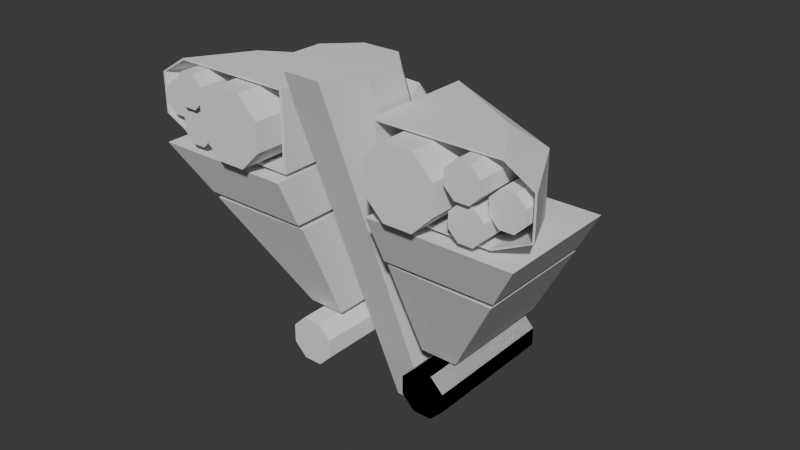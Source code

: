 # Source: Duo_Missile_Bomber.blend  (saved by Blender 4.5.90; exported with 4.5.12 LTS)
import bpy
from mathutils import Matrix  # noqa: F401  (used for matrix-valued properties, if any)

bpy.ops.wm.read_factory_settings(use_empty=True)
scene = bpy.context.scene
scene.name = 'Scene'

# ---- collections
col_collection = bpy.data.collections.new('Collection'); scene.collection.children.link(col_collection)
col_engine_rutter_r = bpy.data.collections.new('Engine_Rutter_R'); col_collection.children.link(col_engine_rutter_r)
col_engine_rutter_l = bpy.data.collections.new('Engine_Rutter_L'); col_collection.children.link(col_engine_rutter_l)

# ---- world
world_world = bpy.data.worlds.new('World'); scene.world = world_world
world_world.use_nodes = True; world_world.node_tree.nodes.clear()
_N = world_world.node_tree.nodes; _L = world_world.node_tree.links
n0 = _N.new('ShaderNodeOutputWorld'); n0.name = 'World Output'; n0.location = (200, 100)
n1 = _N.new('ShaderNodeBackground'); n1.name = 'Background'; n1.location = (-200, 100)
n1.inputs[0].default_value = (0.05088, 0.05088, 0.05088, 1.0)
_L.new(n1.outputs[0], n0.inputs[0])
n0.is_active_output = True
world_world.color = (0.05088, 0.05088, 0.05088)
world_world.sun_shadow_jitter_overblur = 0.0

# ---- meshes
me_icosphere = bpy.data.meshes.new('Icosphere')
me_icosphere.from_pydata([(-9.21e-09, -0.7, -1.088e-07), (-0.5955, -0.3131, -0.1935), (-3.296e-06, -0.3131, -0.6261), (0.5955, -0.3131, -0.1935), (0.368, -0.3131, 0.5065), (-0.368, -0.3131, 0.5065), (-0.368, 0.3131, -0.5065), (0.368, 0.3131, -0.5065), (0.5955, 0.3131, 0.1935), (3.295e-06, 0.3131, 0.6261), (-0.5955, 0.3131, 0.1935), (1.549e-10, 0.7, 1.081e-07), (-1.942e-06, -0.5955, -0.368), (-0.35, -0.5955, -0.1137), (-0.35, -0.368, -0.4817), (-0.5663, -0.368, 0.184), (-0.2163, -0.5955, 0.2977), (0.35, -0.5955, -0.1137), (0.35, -0.368, -0.4817), (0.2163, -0.5955, 0.2977), (0.5663, -0.368, 0.184), (-3.177e-06, -0.368, 0.5955), (-0.7, 5.96e-08, 3.403e-06), (-0.5663, 0.0, 0.4114), (-0.2163, 1.788e-07, -0.6657), (-0.5663, 1.192e-07, -0.4114), (0.5663, 1.192e-07, -0.4114), (0.2163, 1.788e-07, -0.6657), (0.5663, 0.0, 0.4114), (0.7, 5.96e-08, -3.392e-06), (-0.2163, -5.96e-08, 0.6657), (0.2163, -5.96e-08, 0.6657), (-0.5663, 0.368, -0.184), (3.176e-06, 0.368, -0.5955), (0.5663, 0.368, -0.184), (0.35, 0.368, 0.4817), (-0.35, 0.368, 0.4817), (-0.2163, 0.5955, -0.2977), (-0.35, 0.5955, 0.1137), (0.2163, 0.5955, -0.2977), (0.35, 0.5955, 0.1137), (1.941e-06, 0.5955, 0.368)], [], [(0, 13, 12), (1, 13, 15), (0, 12, 17), (0, 17, 19), (0, 19, 16), (1, 15, 22), (2, 14, 24), (3, 18, 26), (4, 20, 28), (5, 21, 30), (1, 22, 25), (2, 24, 27), (3, 26, 29), (4, 28, 31), (5, 30, 23), (6, 32, 37), (7, 33, 39), (8, 34, 40), (9, 35, 41), (10, 36, 38), (38, 41, 11), (38, 36, 41), (36, 9, 41), (41, 40, 11), (41, 35, 40), (35, 8, 40), (40, 39, 11), (40, 34, 39), (34, 7, 39), (39, 37, 11), (39, 33, 37), (33, 6, 37), (37, 38, 11), (37, 32, 38), (32, 10, 38), (23, 36, 10), (23, 30, 36), (30, 9, 36), (31, 35, 9), (31, 28, 35), (28, 8, 35), (29, 34, 8), (29, 26, 34), (26, 7, 34), (27, 33, 7), (27, 24, 33), (24, 6, 33), (25, 32, 6), (25, 22, 32), (22, 10, 32), (30, 31, 9), (30, 21, 31), (21, 4, 31), (28, 29, 8), (28, 20, 29), (20, 3, 29), (26, 27, 7), (26, 18, 27), (18, 2, 27), (24, 25, 6), (24, 14, 25), (14, 1, 25), (22, 23, 10), (22, 15, 23), (15, 5, 23), (16, 21, 5), (16, 19, 21), (19, 4, 21), (19, 20, 4), (19, 17, 20), (17, 3, 20), (17, 18, 3), (17, 12, 18), (12, 2, 18), (15, 16, 5), (15, 13, 16), (13, 0, 16), (12, 14, 2), (12, 13, 14), (13, 1, 14)])
_uv = me_icosphere.uv_layers.new(name='UVMap')
_uv.uv.foreach_set('vector', [0.1818, 0.0, 0.2273, 0.07873, 0.1364, 0.07873, 0.2727, 0.1575, 0.3182, 0.07873, 0.3636, 0.1575, 0.9091, 0.0, 0.9545, 0.07873, 0.8636, 0.07873, 0.7273, 0.0, 0.7727, 0.07873, 0.6818, 0.07873, 0.5455, 0.0, 0.5909, 0.07873, 0.5, 0.07873, 0.2727, 0.1575, 0.3636, 0.1575, 0.3182, 0.2362, 0.09091, 0.1575, 0.1818, 0.1575, 0.1364, 0.2362, 0.8182, 0.1575, 0.9091, 0.1575, 0.8636, 0.2362, 0.6364, 0.1575, 0.7273, 0.1575, 0.6818, 0.2362, 0.4545, 0.1575, 0.5455, 0.1575, 0.5, 0.2362, 0.2727, 0.1575, 0.3182, 0.2362, 0.2273, 0.2362, 0.09091, 0.1575, 0.1364, 0.2362, 0.04546, 0.2362, 0.8182, 0.1575, 0.8636, 0.2362, 0.7727, 0.2362, 0.6364, 0.1575, 0.6818, 0.2362, 0.5909, 0.2362, 0.4545, 0.1575, 0.5, 0.2362, 0.4091, 0.2362, 0.1818, 0.3149, 0.2727, 0.3149, 0.2273, 0.3937, 0.0, 0.3149, 0.09091, 0.3149, 0.04546, 0.3937, 0.7273, 0.3149, 0.8182, 0.3149, 0.7727, 0.3937, 0.5455, 0.3149, 0.6364, 0.3149, 0.5909, 0.3937, 0.3636, 0.3149, 0.4545, 0.3149, 0.4091, 0.3937, 0.4091, 0.3937, 0.5, 0.3937, 0.4545, 0.4724, 0.4091, 0.3937, 0.4545, 0.3149, 0.5, 0.3937, 0.4545, 0.3149, 0.5455, 0.3149, 0.5, 0.3937, 0.5909, 0.3937, 0.6818, 0.3937, 0.6364, 0.4724, 0.5909, 0.3937, 0.6364, 0.3149, 0.6818, 0.3937, 0.6364, 0.3149, 0.7273, 0.3149, 0.6818, 0.3937, 0.7727, 0.3937, 0.8636, 0.3937, 0.8182, 0.4724, 0.7727, 0.3937, 0.8182, 0.3149, 0.8636, 0.3937, 0.8182, 0.3149, 0.9091, 0.3149, 0.8636, 0.3937, 0.04546, 0.3937, 0.1364, 0.3937, 0.09091, 0.4724, 0.04546, 0.3937, 0.09091, 0.3149, 0.1364, 0.3937, 0.09091, 0.3149, 0.1818, 0.3149, 0.1364, 0.3937, 0.2273, 0.3937, 0.3182, 0.3937, 0.2727, 0.4724, 0.2273, 0.3937, 0.2727, 0.3149, 0.3182, 0.3937, 0.2727, 0.3149, 0.3636, 0.3149, 0.3182, 0.3937, 0.4091, 0.2362, 0.4545, 0.3149, 0.3636, 0.3149, 0.4091, 0.2362, 0.5, 0.2362, 0.4545, 0.3149, 0.5, 0.2362, 0.5455, 0.3149, 0.4545, 0.3149, 0.5909, 0.2362, 0.6364, 0.3149, 0.5455, 0.3149, 0.5909, 0.2362, 0.6818, 0.2362, 0.6364, 0.3149, 0.6818, 0.2362, 0.7273, 0.3149, 0.6364, 0.3149, 0.7727, 0.2362, 0.8182, 0.3149, 0.7273, 0.3149, 0.7727, 0.2362, 0.8636, 0.2362, 0.8182, 0.3149, 0.8636, 0.2362, 0.9091, 0.3149, 0.8182, 0.3149, 0.04546, 0.2362, 0.09091, 0.3149, 0.0, 0.3149, 0.04546, 0.2362, 0.1364, 0.2362, 0.09091, 0.3149, 0.1364, 0.2362, 0.1818, 0.3149, 0.09091, 0.3149, 0.2273, 0.2362, 0.2727, 0.3149, 0.1818, 0.3149, 0.2273, 0.2362, 0.3182, 0.2362, 0.2727, 0.3149, 0.3182, 0.2362, 0.3636, 0.3149, 0.2727, 0.3149, 0.5, 0.2362, 0.5909, 0.2362, 0.5455, 0.3149, 0.5, 0.2362, 0.5455, 0.1575, 0.5909, 0.2362, 0.5455, 0.1575, 0.6364, 0.1575, 0.5909, 0.2362, 0.6818, 0.2362, 0.7727, 0.2362, 0.7273, 0.3149, 0.6818, 0.2362, 0.7273, 0.1575, 0.7727, 0.2362, 0.7273, 0.1575, 0.8182, 0.1575, 0.7727, 0.2362, 0.8636, 0.2362, 0.9545, 0.2362, 0.9091, 0.3149, 0.8636, 0.2362, 0.9091, 0.1575, 0.9545, 0.2362, 0.9091, 0.1575, 1.0, 0.1575, 0.9545, 0.2362, 0.1364, 0.2362, 0.2273, 0.2362, 0.1818, 0.3149, 0.1364, 0.2362, 0.1818, 0.1575, 0.2273, 0.2362, 0.1818, 0.1575, 0.2727, 0.1575, 0.2273, 0.2362, 0.3182, 0.2362, 0.4091, 0.2362, 0.3636, 0.3149, 0.3182, 0.2362, 0.3636, 0.1575, 0.4091, 0.2362, 0.3636, 0.1575, 0.4545, 0.1575, 0.4091, 0.2362, 0.5, 0.07873, 0.5455, 0.1575, 0.4545, 0.1575, 0.5, 0.07873, 0.5909, 0.07873, 0.5455, 0.1575, 0.5909, 0.07873, 0.6364, 0.1575, 0.5455, 0.1575, 0.6818, 0.07873, 0.7273, 0.1575, 0.6364, 0.1575, 0.6818, 0.07873, 0.7727, 0.07873, 0.7273, 0.1575, 0.7727, 0.07873, 0.8182, 0.1575, 0.7273, 0.1575, 0.8636, 0.07873, 0.9091, 0.1575, 0.8182, 0.1575, 0.8636, 0.07873, 0.9545, 0.07873, 0.9091, 0.1575, 0.9545, 0.07873, 1.0, 0.1575, 0.9091, 0.1575, 0.3636, 0.1575, 0.4091, 0.07873, 0.4545, 0.1575, 0.3636, 0.1575, 0.3182, 0.07873, 0.4091, 0.07873, 0.3182, 0.07873, 0.3636, 0.0, 0.4091, 0.07873, 0.1364, 0.07873, 0.1818, 0.1575, 0.09091, 0.1575, 0.1364, 0.07873, 0.2273, 0.07873, 0.1818, 0.1575, 0.2273, 0.07873, 0.2727, 0.1575, 0.1818, 0.1575])
me_icosphere.update()
me_cylinder = bpy.data.meshes.new('Cylinder')
me_cylinder.from_pydata([(-0.2296, 0.5543, -0.6922), (-0.2296, 0.5543, 1.317), (0.2296, 0.5543, -0.6922), (0.2296, 0.5543, 1.317), (0.5543, 0.2296, -0.6922), (0.5543, 0.2296, 1.372), (0.5543, -0.2296, -0.6922), (0.5543, -0.2296, 1.446), (0.2296, -0.5543, -0.6922), (0.2296, -0.5543, 1.496), (-0.2296, -0.5543, -0.6922), (-0.2296, -0.5543, 1.496), (-0.5543, -0.2296, -0.6922), (-0.5543, -0.2296, 1.446), (-0.5543, 0.2296, -0.6922), (-0.5543, 0.2296, 1.372), (-0.1837, 0.4435, -0.6922), (0.1837, 0.4435, -0.6922), (0.4435, 0.1837, -0.6922), (0.4435, -0.1837, -0.6922), (0.1837, -0.4435, -0.6922), (-0.1837, -0.4435, -0.6922), (-0.4435, -0.1837, -0.6922), (-0.4435, 0.1837, -0.6922), (-0.1837, 0.4435, -0.2909), (0.1837, 0.4435, -0.2909), (0.4435, 0.1837, -0.2909), (0.4435, -0.1837, -0.2909), (0.1837, -0.4435, -0.2909), (-0.1837, -0.4435, -0.2909), (-0.4435, -0.1837, -0.2909), (-0.4435, 0.1837, -0.2909)], [], [(0, 1, 3, 2), (2, 3, 5, 4), (4, 5, 7, 6), (6, 7, 9, 8), (8, 9, 11, 10), (10, 11, 13, 12), (12, 13, 15, 14), (14, 15, 1, 0), (6, 8, 20, 19), (3, 1, 15, 13, 11, 9, 7, 5), (17, 18, 26, 25), (12, 14, 23, 22), (2, 4, 18, 17), (8, 10, 21, 20), (14, 0, 16, 23), (0, 2, 17, 16), (4, 6, 19, 18), (10, 12, 22, 21), (24, 25, 26, 27, 28, 29, 30, 31), (22, 23, 31, 30), (20, 21, 29, 28), (18, 19, 27, 26), (16, 17, 25, 24), (23, 16, 24, 31), (21, 22, 30, 29), (19, 20, 28, 27)])
_uv = me_cylinder.uv_layers.new(name='UVMap')
_uv.uv.foreach_set('vector', [1.0, 0.5, 1.0, 0.9475, 0.875, 0.9475, 0.875, 0.5, 0.875, 0.5, 0.875, 0.9475, 0.75, 0.9475, 0.75, 0.5, 0.75, 0.5, 0.75, 0.9475, 0.625, 0.9475, 0.625, 0.5, 0.625, 0.5, 0.625, 0.9475, 0.5, 0.9475, 0.5, 0.5, 0.5, 0.5, 0.5, 0.9475, 0.375, 0.9475, 0.375, 0.5, 0.375, 0.5, 0.375, 0.9475, 0.25, 0.9475, 0.25, 0.5, 0.25, 0.5, 0.25, 0.9475, 0.125, 0.9475, 0.125, 0.5, 0.125, 0.5, 0.125, 0.9475, 0.0, 0.9475, 0.0, 0.5, 0.625, 0.5, 0.5, 0.5, 0.5, 0.5, 0.625, 0.5, 0.4197, 0.4197, 0.25, 0.49, 0.08029, 0.4197, 0.01, 0.25, 0.08029, 0.08029, 0.25, 0.01, 0.4197, 0.08029, 0.49, 0.25, 0.875, 0.5, 0.75, 0.5, 0.75, 0.5, 0.875, 0.5, 0.25, 0.5, 0.125, 0.5, 0.125, 0.5, 0.25, 0.5, 0.875, 0.5, 0.75, 0.5, 0.75, 0.5, 0.875, 0.5, 0.5, 0.5, 0.375, 0.5, 0.375, 0.5, 0.5, 0.5, 0.125, 0.5, 0.0, 0.5, 0.0, 0.5, 0.125, 0.5, 1.0, 0.5, 0.875, 0.5, 0.875, 0.5, 1.0, 0.5, 0.75, 0.5, 0.625, 0.5, 0.625, 0.5, 0.75, 0.5, 0.375, 0.5, 0.25, 0.5, 0.25, 0.5, 0.375, 0.5, 0.75, 0.49, 0.9197, 0.4197, 0.99, 0.25, 0.9197, 0.08029, 0.75, 0.01, 0.5803, 0.08029, 0.51, 0.25, 0.5803, 0.4197, 0.25, 0.5, 0.125, 0.5, 0.125, 0.5, 0.25, 0.5, 0.5, 0.5, 0.375, 0.5, 0.375, 0.5, 0.5, 0.5, 0.75, 0.5, 0.625, 0.5, 0.625, 0.5, 0.75, 0.5, 1.0, 0.5, 0.875, 0.5, 0.875, 0.5, 1.0, 0.5, 0.125, 0.5, 0.0, 0.5, 0.0, 0.5, 0.125, 0.5, 0.375, 0.5, 0.25, 0.5, 0.25, 0.5, 0.375, 0.5, 0.625, 0.5, 0.5, 0.5, 0.5, 0.5, 0.625, 0.5])
me_cylinder.update()
me_cylinder_001 = bpy.data.meshes.new('Cylinder.001')
me_cylinder_001.from_pydata([(-0.2296, 0.8, 0.5543), (-0.2296, -0.8, 0.5543), (0.2296, 0.8, 0.5543), (0.2296, -0.8, 0.5543), (0.5543, 0.8, 0.2296), (0.5543, -0.8, 0.2296), (0.5543, 0.8, -0.2296), (0.5543, -0.8, -0.2296), (0.2296, 0.8, -0.5543), (0.2296, -0.8, -0.5543), (-0.2296, 0.8, -0.5543), (-0.2296, -0.8, -0.5543), (-0.5543, 0.8, -0.2296), (-0.5543, -0.8, -0.2296), (-0.5543, 0.8, 0.2296), (-0.5543, -0.8, 0.2296)], [], [(0, 1, 3, 2), (2, 3, 5, 4), (4, 5, 7, 6), (6, 7, 9, 8), (8, 9, 11, 10), (10, 11, 13, 12), (3, 1, 15, 13, 11, 9, 7, 5), (12, 13, 15, 14), (14, 15, 1, 0), (0, 2, 4, 6, 8, 10, 12, 14)])
_uv = me_cylinder_001.uv_layers.new(name='UVMap')
_uv.uv.foreach_set('vector', [1.0, 0.5, 1.0, 1.0, 0.875, 1.0, 0.875, 0.5, 0.875, 0.5, 0.875, 1.0, 0.75, 1.0, 0.75, 0.5, 0.75, 0.5, 0.75, 1.0, 0.625, 1.0, 0.625, 0.5, 0.625, 0.5, 0.625, 1.0, 0.5, 1.0, 0.5, 0.5, 0.5, 0.5, 0.5, 1.0, 0.375, 1.0, 0.375, 0.5, 0.375, 0.5, 0.375, 1.0, 0.25, 1.0, 0.25, 0.5, 0.4197, 0.4197, 0.25, 0.49, 0.08029, 0.4197, 0.01, 0.25, 0.08029, 0.08029, 0.25, 0.01, 0.4197, 0.08029, 0.49, 0.25, 0.25, 0.5, 0.25, 1.0, 0.125, 1.0, 0.125, 0.5, 0.125, 0.5, 0.125, 1.0, 0.0, 1.0, 0.0, 0.5, 0.75, 0.49, 0.9197, 0.4197, 0.99, 0.25, 0.9197, 0.08029, 0.75, 0.01, 0.5803, 0.08029, 0.51, 0.25, 0.5803, 0.4197])
me_cylinder_001.update()
me_cylinder_003 = bpy.data.meshes.new('Cylinder.003')
me_cylinder_003.from_pydata([(-0.1102, 0.4541, 0.2661), (-0.1102, -0.5576, 0.2661), (0.1102, 0.2141, 0.2661), (0.1102, -0.5576, 0.2661), (0.2661, 0.2821, 0.1102), (0.2661, -0.5576, 0.1102), (0.2661, 0.2821, -0.1102), (0.2661, -0.5576, -0.1102), (0.1102, 0.4821, -0.2661), (0.1102, -0.5576, -0.2661), (-0.1102, 0.7821, -0.2661), (-0.1102, -0.5576, -0.2661), (-0.2661, 0.9821, -0.1102), (-0.2661, -0.5576, -0.1102), (-0.2661, 0.9821, 0.1102), (-0.2661, -0.5576, 0.1102)], [], [(1, 2, 0), (2, 5, 4), (5, 6, 4), (6, 9, 8), (8, 11, 10), (10, 13, 12), (13, 9, 5), (12, 15, 14), (15, 0, 14), (10, 12, 14), (1, 3, 2), (2, 3, 5), (5, 7, 6), (6, 7, 9), (8, 9, 11), (10, 11, 13), (5, 3, 1), (1, 15, 13), (13, 11, 9), (9, 7, 5), (5, 1, 13), (12, 13, 15), (15, 1, 0), (14, 0, 10), (0, 2, 4), (8, 4, 6), (0, 4, 8), (8, 10, 0)])
_uv = me_cylinder_003.uv_layers.new(name='UVMap')
_uv.uv.foreach_set('vector', [1.0, 1.0, 0.875, 0.7151, 1.0, 0.7151, 0.875, 0.7151, 0.75, 1.0, 0.75, 0.6439, 0.75, 1.0, 0.625, 0.6439, 0.75, 0.6439, 0.625, 0.6439, 0.5, 1.0, 0.5, 0.6439, 0.5, 0.6439, 0.375, 1.0, 0.375, 0.6439, 0.375, 0.6439, 0.25, 1.0, 0.25, 0.6439, 0.01, 0.25, 0.25, 0.01, 0.49, 0.25, 0.25, 0.6439, 0.125, 1.0, 0.125, 0.6439, 0.125, 1.0, 0.0, 0.7151, 0.125, 0.6439, 0.5803, 0.08029, 0.51, 0.25, 0.5803, 0.4197, 1.0, 1.0, 0.875, 1.0, 0.875, 0.7151, 0.875, 0.7151, 0.875, 1.0, 0.75, 1.0, 0.75, 1.0, 0.625, 1.0, 0.625, 0.6439, 0.625, 0.6439, 0.625, 1.0, 0.5, 1.0, 0.5, 0.6439, 0.5, 1.0, 0.375, 1.0, 0.375, 0.6439, 0.375, 1.0, 0.25, 1.0, 0.49, 0.25, 0.4197, 0.4197, 0.25, 0.49, 0.25, 0.49, 0.08029, 0.4197, 0.01, 0.25, 0.01, 0.25, 0.08029, 0.08029, 0.25, 0.01, 0.25, 0.01, 0.4197, 0.08029, 0.49, 0.25, 0.49, 0.25, 0.25, 0.49, 0.01, 0.25, 0.25, 0.6439, 0.25, 1.0, 0.125, 1.0, 0.125, 1.0, 0.0, 1.0, 0.0, 0.7151, 0.5803, 0.4197, 0.7851, 0.4755, 0.5803, 0.08029, 0.7851, 0.4755, 0.9486, 0.4077, 0.99, 0.25, 0.75, 0.01, 0.99, 0.25, 0.9197, 0.08029, 0.7851, 0.4755, 0.99, 0.25, 0.75, 0.01, 0.75, 0.01, 0.5803, 0.08029, 0.7851, 0.4755])
me_cylinder_003.update()
me_cylinder_002 = bpy.data.meshes.new('Cylinder.002')
me_cylinder_002.from_pydata([(-0.1102, 0.6, 0.2661), (-0.1102, -0.6, 0.2661), (0.1102, 0.6, 0.2661), (0.1102, -0.6, 0.2661), (0.2661, 0.6, 0.1102), (0.2661, -0.6, 0.1102), (0.2661, 0.6, -0.1102), (0.2661, -0.6, -0.1102), (0.1102, 0.6, -0.2661), (0.1102, -0.6, -0.2661), (-0.1102, 0.6, -0.2661), (-0.1102, -0.6, -0.2661), (-0.2661, 0.6, -0.1102), (-0.2661, -0.6, -0.1102), (-0.2661, 0.6, 0.1102), (-0.2661, -0.6, 0.1102)], [], [(0, 1, 3, 2), (2, 3, 5, 4), (4, 5, 7, 6), (6, 7, 9, 8), (8, 9, 11, 10), (10, 11, 13, 12), (3, 1, 15, 13, 11, 9, 7, 5), (12, 13, 15, 14), (14, 15, 1, 0), (0, 2, 4, 6, 8, 10, 12, 14)])
_uv = me_cylinder_002.uv_layers.new(name='UVMap')
_uv.uv.foreach_set('vector', [1.0, 0.5, 1.0, 1.0, 0.875, 1.0, 0.875, 0.5, 0.875, 0.5, 0.875, 1.0, 0.75, 1.0, 0.75, 0.5, 0.75, 0.5, 0.75, 1.0, 0.625, 1.0, 0.625, 0.5, 0.625, 0.5, 0.625, 1.0, 0.5, 1.0, 0.5, 0.5, 0.5, 0.5, 0.5, 1.0, 0.375, 1.0, 0.375, 0.5, 0.375, 0.5, 0.375, 1.0, 0.25, 1.0, 0.25, 0.5, 0.4197, 0.4197, 0.25, 0.49, 0.08029, 0.4197, 0.01, 0.25, 0.08029, 0.08029, 0.25, 0.01, 0.4197, 0.08029, 0.49, 0.25, 0.25, 0.5, 0.25, 1.0, 0.125, 1.0, 0.125, 0.5, 0.125, 0.5, 0.125, 1.0, 0.0, 1.0, 0.0, 0.5, 0.75, 0.49, 0.9197, 0.4197, 0.99, 0.25, 0.9197, 0.08029, 0.75, 0.01, 0.5803, 0.08029, 0.51, 0.25, 0.5803, 0.4197])
me_cylinder_002.update()
me_cylinder_004 = bpy.data.meshes.new('Cylinder.004')
me_cylinder_004.from_pydata([(-0.11, 0.5407, 0.2661), (-0.1102, -0.3275, 0.2661), (0.11, 0.1143, 0.2661), (0.1102, -0.3275, 0.2661), (0.2608, -0.1746, 0.1102), (0.2661, -0.3275, 0.1102), (0.2608, -0.1746, -0.1102), (0.2661, -0.3275, -0.1102), (0.11, 0.1143, -0.2661), (0.1102, -0.3275, -0.2661), (-0.11, 0.5407, -0.2661), (-0.1102, -0.3275, -0.2661), (-0.2608, 0.8296, -0.1102), (-0.2661, -0.3275, -0.1102), (-0.2608, 0.8296, 0.1102), (-0.2661, -0.3275, 0.1102)], [], [(0, 1, 3, 2), (2, 3, 5, 4), (4, 5, 7, 6), (6, 7, 9, 8), (8, 9, 11, 10), (10, 11, 13, 12), (3, 1, 15, 13, 11, 9, 7, 5), (12, 13, 15, 14), (14, 15, 1, 0), (0, 2, 4, 6, 8, 10, 12, 14)])
_uv = me_cylinder_004.uv_layers.new(name='UVMap')
_uv.uv.foreach_set('vector', [1.0, 0.5, 1.0, 1.0, 0.875, 1.0, 0.875, 0.5, 0.875, 0.5, 0.875, 1.0, 0.75, 1.0, 0.75, 0.5, 0.75, 0.5, 0.75, 1.0, 0.625, 1.0, 0.625, 0.5, 0.625, 0.5, 0.625, 1.0, 0.5, 1.0, 0.5, 0.5, 0.5, 0.5, 0.5, 1.0, 0.375, 1.0, 0.375, 0.5, 0.375, 0.5, 0.375, 1.0, 0.25, 1.0, 0.25, 0.5, 0.4197, 0.4197, 0.25, 0.49, 0.08029, 0.4197, 0.01, 0.25, 0.08029, 0.08029, 0.25, 0.01, 0.4197, 0.08029, 0.49, 0.25, 0.25, 0.5, 0.25, 1.0, 0.125, 1.0, 0.125, 0.5, 0.125, 0.5, 0.125, 1.0, 0.0, 1.0, 0.0, 0.5, 0.75, 0.49, 0.9197, 0.4197, 0.99, 0.25, 0.9197, 0.08029, 0.75, 0.01, 0.5803, 0.08029, 0.51, 0.25, 0.5803, 0.4197])
me_cylinder_004.update()
me_cube_002 = bpy.data.meshes.new('Cube.002')
me_cube_002.from_pydata([(-0.9362, -0.6813, -0.6459), (-0.9362, -0.6813, 0.6021), (-0.9362, 1.091, -0.6459), (-0.9362, 1.091, 0.6021), (0.9263, -0.6813, -0.638), (1.059, -0.6813, 0.6021), (0.914, 0.5197, -0.6459), (0.4875, 0.2429, 0.6021), (-0.887, -0.6813, -0.6142), (-0.887, -0.6813, 0.5704), (-0.8886, 1.027, -0.6118), (-0.8886, 1.027, 0.568), (0.901, -0.6813, -0.6177), (1.045, -0.6813, 0.5739), (0.9008, 0.4711, -0.6164), (0.4887, 0.2055, 0.5721), (-0.9362, -0.6813, -0.3465), (-0.9362, -0.6813, 0.3027), (-0.9362, 1.091, 0.3027), (-0.9362, 1.091, -0.3465), (0.914, 0.5197, 0.3027), (1.531, -0.6813, 0.3027), (1.531, -0.6813, -0.3465), (-0.887, -0.6813, -0.3465), (-0.887, -0.6813, 0.3027), (-0.8886, 1.027, 0.3027), (-0.8886, 1.027, -0.3465), (0.9008, 0.4711, 0.3027), (1.497, -0.6813, 0.3027), (1.497, -0.6813, -0.3465)], [], [(1, 18, 17), (3, 20, 18), (20, 5, 21), (6, 0, 2), (7, 1, 5), (24, 11, 9), (27, 11, 25), (27, 13, 15), (8, 14, 10), (15, 9, 11), (16, 8, 23), (5, 28, 21), (4, 8, 0), (5, 9, 13), (22, 12, 4), (21, 29, 22), (17, 9, 1), (16, 24, 17), (29, 27, 14), (10, 14, 26), (14, 25, 26), (10, 23, 8), (26, 24, 23), (20, 22, 6), (19, 6, 2), (18, 6, 19), (16, 2, 0), (17, 19, 16), (1, 3, 18), (3, 7, 20), (20, 7, 5), (6, 4, 0), (7, 3, 1), (24, 25, 11), (27, 15, 11), (27, 28, 13), (8, 12, 14), (15, 13, 9), (16, 0, 8), (5, 13, 28), (4, 12, 8), (5, 1, 9), (22, 29, 12), (21, 28, 29), (17, 24, 9), (16, 23, 24), (14, 12, 29), (29, 28, 27), (14, 27, 25), (10, 26, 23), (26, 25, 24), (6, 22, 4), (20, 21, 22), (18, 20, 6), (16, 19, 2), (17, 18, 19)])
_uv = me_cube_002.uv_layers.new(name='UVMap')
_uv.uv.foreach_set('vector', [0.625, 0.0, 0.5417, 0.25, 0.5417, 0.0, 0.625, 0.25, 0.5534, 0.4781, 0.5417, 0.25, 0.5534, 0.4781, 0.7285, 0.75, 0.5608, 0.75, 0.3397, 0.4781, 0.125, 0.75, 0.125, 0.5, 0.7098, 0.5407, 0.875, 0.75, 0.7285, 0.75, 0.5417, 0.0, 0.625, 0.25, 0.625, 0.0, 0.5535, 0.4781, 0.625, 0.25, 0.5417, 0.25, 0.5535, 0.4781, 0.7285, 0.75, 0.7099, 0.5408, 0.125, 0.75, 0.3396, 0.4781, 0.125, 0.5, 0.7099, 0.5408, 0.875, 0.75, 0.875, 0.5, 0.4583, 0.0, 0.375, 0.0, 0.4583, 0.0, 0.7285, 0.75, 0.5608, 0.75, 0.5608, 0.75, 0.2696, 0.75, 0.125, 0.75, 0.125, 0.75, 0.7285, 0.75, 0.875, 0.75, 0.7285, 0.75, 0.4392, 0.75, 0.2696, 0.75, 0.2696, 0.75, 0.5608, 0.75, 0.4392, 0.75, 0.4392, 0.75, 0.5417, 0.0, 0.625, 0.0, 0.625, 0.0, 0.4583, 0.0, 0.5417, 0.0, 0.5417, 0.0, 0.4392, 0.75, 0.5535, 0.4781, 0.3396, 0.4781, 0.375, 0.25, 0.3396, 0.4781, 0.4583, 0.25, 0.3396, 0.4781, 0.5417, 0.25, 0.4583, 0.25, 0.375, 0.25, 0.4583, 0.0, 0.375, 0.0, 0.4583, 0.25, 0.5417, 0.0, 0.4583, 0.0, 0.5534, 0.4781, 0.4392, 0.75, 0.3397, 0.4781, 0.4583, 0.25, 0.3397, 0.4781, 0.375, 0.25, 0.5417, 0.25, 0.3397, 0.4781, 0.4583, 0.25, 0.4583, 0.0, 0.375, 0.25, 0.375, 0.0, 0.5417, 0.0, 0.4583, 0.25, 0.4583, 0.0, 0.625, 0.0, 0.625, 0.25, 0.5417, 0.25, 0.625, 0.25, 0.7098, 0.5407, 0.5534, 0.4781, 0.5534, 0.4781, 0.7098, 0.5407, 0.7285, 0.75, 0.3397, 0.4781, 0.2696, 0.75, 0.125, 0.75, 0.7098, 0.5407, 0.875, 0.5, 0.875, 0.75, 0.5417, 0.0, 0.5417, 0.25, 0.625, 0.25, 0.5535, 0.4781, 0.7099, 0.5408, 0.625, 0.25, 0.5535, 0.4781, 0.5608, 0.75, 0.7285, 0.75, 0.125, 0.75, 0.2696, 0.75, 0.3396, 0.4781, 0.7099, 0.5408, 0.7285, 0.75, 0.875, 0.75, 0.4583, 0.0, 0.375, 0.0, 0.375, 0.0, 0.7285, 0.75, 0.7285, 0.75, 0.5608, 0.75, 0.2696, 0.75, 0.2696, 0.75, 0.125, 0.75, 0.7285, 0.75, 0.875, 0.75, 0.875, 0.75, 0.4392, 0.75, 0.4392, 0.75, 0.2696, 0.75, 0.5608, 0.75, 0.5608, 0.75, 0.4392, 0.75, 0.5417, 0.0, 0.5417, 0.0, 0.625, 0.0, 0.4583, 0.0, 0.4583, 0.0, 0.5417, 0.0, 0.3396, 0.4781, 0.2696, 0.75, 0.4392, 0.75, 0.4392, 0.75, 0.5608, 0.75, 0.5535, 0.4781, 0.3396, 0.4781, 0.5535, 0.4781, 0.5417, 0.25, 0.375, 0.25, 0.4583, 0.25, 0.4583, 0.0, 0.4583, 0.25, 0.5417, 0.25, 0.5417, 0.0, 0.3397, 0.4781, 0.4392, 0.75, 0.2696, 0.75, 0.5534, 0.4781, 0.5608, 0.75, 0.4392, 0.75, 0.5417, 0.25, 0.5534, 0.4781, 0.3397, 0.4781, 0.4583, 0.0, 0.4583, 0.25, 0.375, 0.25, 0.5417, 0.0, 0.5417, 0.25, 0.4583, 0.25])
me_cube_002.update()
me_cylinder_008 = bpy.data.meshes.new('Cylinder.008')
me_cylinder_008.from_pydata([(0.2296, 0.8, 0.5543), (0.2296, -0.8, 0.5543), (-0.2296, 0.8, 0.5543), (-0.2296, -0.8, 0.5543), (-0.5543, 0.8, 0.2296), (-0.5543, -0.8, 0.2296), (-0.5543, 0.8, -0.2296), (-0.5543, -0.8, -0.2296), (-0.2296, 0.8, -0.5543), (-0.2296, -0.8, -0.5543), (0.2296, 0.8, -0.5543), (0.2296, -0.8, -0.5543), (0.5543, 0.8, -0.2296), (0.5543, -0.8, -0.2296), (0.5543, 0.8, 0.2296), (0.5543, -0.8, 0.2296)], [], [(0, 2, 3, 1), (2, 4, 5, 3), (4, 6, 7, 5), (6, 8, 9, 7), (8, 10, 11, 9), (10, 12, 13, 11), (3, 5, 7, 9, 11, 13, 15, 1), (12, 14, 15, 13), (14, 0, 1, 15), (0, 14, 12, 10, 8, 6, 4, 2)])
_uv = me_cylinder_008.uv_layers.new(name='UVMap')
_uv.uv.foreach_set('vector', [1.0, 0.5, 0.875, 0.5, 0.875, 1.0, 1.0, 1.0, 0.875, 0.5, 0.75, 0.5, 0.75, 1.0, 0.875, 1.0, 0.75, 0.5, 0.625, 0.5, 0.625, 1.0, 0.75, 1.0, 0.625, 0.5, 0.5, 0.5, 0.5, 1.0, 0.625, 1.0, 0.5, 0.5, 0.375, 0.5, 0.375, 1.0, 0.5, 1.0, 0.375, 0.5, 0.25, 0.5, 0.25, 1.0, 0.375, 1.0, 0.4197, 0.4197, 0.49, 0.25, 0.4197, 0.08029, 0.25, 0.01, 0.08029, 0.08029, 0.01, 0.25, 0.08029, 0.4197, 0.25, 0.49, 0.25, 0.5, 0.125, 0.5, 0.125, 1.0, 0.25, 1.0, 0.125, 0.5, 0.0, 0.5, 0.0, 1.0, 0.125, 1.0, 0.75, 0.49, 0.5803, 0.4197, 0.51, 0.25, 0.5803, 0.08029, 0.75, 0.01, 0.9197, 0.08029, 0.99, 0.25, 0.9197, 0.4197])
me_cylinder_008.update()
me_cylinder_006 = bpy.data.meshes.new('Cylinder.006')
me_cylinder_006.from_pydata([(0.1102, 0.4541, 0.2661), (0.1102, -0.5576, 0.2661), (-0.1102, 0.2141, 0.2661), (-0.1102, -0.5576, 0.2661), (-0.2661, 0.2821, 0.1102), (-0.2661, -0.5576, 0.1102), (-0.2661, 0.2821, -0.1102), (-0.2661, -0.5576, -0.1102), (-0.1102, 0.4821, -0.2661), (-0.1102, -0.5576, -0.2661), (0.1102, 0.7821, -0.2661), (0.1102, -0.5576, -0.2661), (0.2661, 0.9821, -0.1102), (0.2661, -0.5576, -0.1102), (0.2661, 0.9821, 0.1102), (0.2661, -0.5576, 0.1102)], [], [(1, 0, 2), (2, 4, 5), (5, 4, 6), (6, 8, 9), (8, 10, 11), (10, 12, 13), (13, 5, 9), (12, 14, 15), (15, 14, 0), (10, 14, 12), (1, 2, 3), (2, 5, 3), (5, 6, 7), (6, 9, 7), (8, 11, 9), (10, 13, 11), (5, 1, 3), (1, 13, 15), (13, 9, 11), (9, 5, 7), (5, 13, 1), (12, 15, 13), (15, 0, 1), (14, 10, 0), (0, 4, 2), (8, 6, 4), (0, 8, 4), (8, 0, 10)])
_uv = me_cylinder_006.uv_layers.new(name='UVMap')
_uv.uv.foreach_set('vector', [1.0, 1.0, 1.0, 0.7151, 0.875, 0.7151, 0.875, 0.7151, 0.75, 0.6439, 0.75, 1.0, 0.75, 1.0, 0.75, 0.6439, 0.625, 0.6439, 0.625, 0.6439, 0.5, 0.6439, 0.5, 1.0, 0.5, 0.6439, 0.375, 0.6439, 0.375, 1.0, 0.375, 0.6439, 0.25, 0.6439, 0.25, 1.0, 0.01, 0.25, 0.49, 0.25, 0.25, 0.01, 0.25, 0.6439, 0.125, 0.6439, 0.125, 1.0, 0.125, 1.0, 0.125, 0.6439, 0.0, 0.7151, 0.5803, 0.08029, 0.5803, 0.4197, 0.51, 0.25, 1.0, 1.0, 0.875, 0.7151, 0.875, 1.0, 0.875, 0.7151, 0.75, 1.0, 0.875, 1.0, 0.75, 1.0, 0.625, 0.6439, 0.625, 1.0, 0.625, 0.6439, 0.5, 1.0, 0.625, 1.0, 0.5, 0.6439, 0.375, 1.0, 0.5, 1.0, 0.375, 0.6439, 0.25, 1.0, 0.375, 1.0, 0.49, 0.25, 0.25, 0.49, 0.4197, 0.4197, 0.25, 0.49, 0.01, 0.25, 0.08029, 0.4197, 0.01, 0.25, 0.25, 0.01, 0.08029, 0.08029, 0.25, 0.01, 0.49, 0.25, 0.4197, 0.08029, 0.49, 0.25, 0.01, 0.25, 0.25, 0.49, 0.25, 0.6439, 0.125, 1.0, 0.25, 1.0, 0.125, 1.0, 0.0, 0.7151, 0.0, 1.0, 0.5803, 0.4197, 0.5803, 0.08029, 0.7851, 0.4755, 0.7851, 0.4755, 0.99, 0.25, 0.9486, 0.4077, 0.75, 0.01, 0.9197, 0.08029, 0.99, 0.25, 0.7851, 0.4755, 0.75, 0.01, 0.99, 0.25, 0.75, 0.01, 0.7851, 0.4755, 0.5803, 0.08029])
me_cylinder_006.update()
me_cylinder_007 = bpy.data.meshes.new('Cylinder.007')
me_cylinder_007.from_pydata([(0.1102, 0.6, 0.2661), (0.1102, -0.6, 0.2661), (-0.1102, 0.6, 0.2661), (-0.1102, -0.6, 0.2661), (-0.2661, 0.6, 0.1102), (-0.2661, -0.6, 0.1102), (-0.2661, 0.6, -0.1102), (-0.2661, -0.6, -0.1102), (-0.1102, 0.6, -0.2661), (-0.1102, -0.6, -0.2661), (0.1102, 0.6, -0.2661), (0.1102, -0.6, -0.2661), (0.2661, 0.6, -0.1102), (0.2661, -0.6, -0.1102), (0.2661, 0.6, 0.1102), (0.2661, -0.6, 0.1102)], [], [(0, 2, 3, 1), (2, 4, 5, 3), (4, 6, 7, 5), (6, 8, 9, 7), (8, 10, 11, 9), (10, 12, 13, 11), (3, 5, 7, 9, 11, 13, 15, 1), (12, 14, 15, 13), (14, 0, 1, 15), (0, 14, 12, 10, 8, 6, 4, 2)])
_uv = me_cylinder_007.uv_layers.new(name='UVMap')
_uv.uv.foreach_set('vector', [1.0, 0.5, 0.875, 0.5, 0.875, 1.0, 1.0, 1.0, 0.875, 0.5, 0.75, 0.5, 0.75, 1.0, 0.875, 1.0, 0.75, 0.5, 0.625, 0.5, 0.625, 1.0, 0.75, 1.0, 0.625, 0.5, 0.5, 0.5, 0.5, 1.0, 0.625, 1.0, 0.5, 0.5, 0.375, 0.5, 0.375, 1.0, 0.5, 1.0, 0.375, 0.5, 0.25, 0.5, 0.25, 1.0, 0.375, 1.0, 0.4197, 0.4197, 0.49, 0.25, 0.4197, 0.08029, 0.25, 0.01, 0.08029, 0.08029, 0.01, 0.25, 0.08029, 0.4197, 0.25, 0.49, 0.25, 0.5, 0.125, 0.5, 0.125, 1.0, 0.25, 1.0, 0.125, 0.5, 0.0, 0.5, 0.0, 1.0, 0.125, 1.0, 0.75, 0.49, 0.5803, 0.4197, 0.51, 0.25, 0.5803, 0.08029, 0.75, 0.01, 0.9197, 0.08029, 0.99, 0.25, 0.9197, 0.4197])
me_cylinder_007.update()
me_cylinder_005 = bpy.data.meshes.new('Cylinder.005')
me_cylinder_005.from_pydata([(0.11, 0.5407, 0.2661), (0.1102, -0.3275, 0.2661), (-0.11, 0.1143, 0.2661), (-0.1102, -0.3275, 0.2661), (-0.2608, -0.1746, 0.1102), (-0.2661, -0.3275, 0.1102), (-0.2608, -0.1746, -0.1102), (-0.2661, -0.3275, -0.1102), (-0.11, 0.1143, -0.2661), (-0.1102, -0.3275, -0.2661), (0.11, 0.5407, -0.2661), (0.1102, -0.3275, -0.2661), (0.2608, 0.8296, -0.1102), (0.2661, -0.3275, -0.1102), (0.2608, 0.8296, 0.1102), (0.2661, -0.3275, 0.1102)], [], [(0, 2, 3, 1), (2, 4, 5, 3), (4, 6, 7, 5), (6, 8, 9, 7), (8, 10, 11, 9), (10, 12, 13, 11), (3, 5, 7, 9, 11, 13, 15, 1), (12, 14, 15, 13), (14, 0, 1, 15), (0, 14, 12, 10, 8, 6, 4, 2)])
_uv = me_cylinder_005.uv_layers.new(name='UVMap')
_uv.uv.foreach_set('vector', [1.0, 0.5, 0.875, 0.5, 0.875, 1.0, 1.0, 1.0, 0.875, 0.5, 0.75, 0.5, 0.75, 1.0, 0.875, 1.0, 0.75, 0.5, 0.625, 0.5, 0.625, 1.0, 0.75, 1.0, 0.625, 0.5, 0.5, 0.5, 0.5, 1.0, 0.625, 1.0, 0.5, 0.5, 0.375, 0.5, 0.375, 1.0, 0.5, 1.0, 0.375, 0.5, 0.25, 0.5, 0.25, 1.0, 0.375, 1.0, 0.4197, 0.4197, 0.49, 0.25, 0.4197, 0.08029, 0.25, 0.01, 0.08029, 0.08029, 0.01, 0.25, 0.08029, 0.4197, 0.25, 0.49, 0.25, 0.5, 0.125, 0.5, 0.125, 1.0, 0.25, 1.0, 0.125, 0.5, 0.0, 0.5, 0.0, 1.0, 0.125, 1.0, 0.75, 0.49, 0.5803, 0.4197, 0.51, 0.25, 0.5803, 0.08029, 0.75, 0.01, 0.9197, 0.08029, 0.99, 0.25, 0.9197, 0.4197])
me_cylinder_005.update()
me_cube_003 = bpy.data.meshes.new('Cube.003')
me_cube_003.from_pydata([(0.9362, -0.6813, -0.6459), (0.9362, -0.6813, 0.6021), (0.9362, 1.091, -0.6459), (0.9362, 1.091, 0.6021), (-0.9263, -0.6813, -0.638), (-1.059, -0.6813, 0.6021), (-0.914, 0.5197, -0.6459), (-0.4875, 0.2429, 0.6021), (0.887, -0.6813, -0.6142), (0.887, -0.6813, 0.5704), (0.8886, 1.027, -0.6118), (0.8886, 1.027, 0.568), (-0.901, -0.6813, -0.6177), (-1.045, -0.6813, 0.5739), (-0.9008, 0.4711, -0.6164), (-0.4887, 0.2055, 0.5721), (0.9362, -0.6813, -0.3465), (0.9362, -0.6813, 0.3027), (0.9362, 1.091, 0.3027), (0.9362, 1.091, -0.3465), (-0.914, 0.5197, 0.3027), (-1.531, -0.6813, 0.3027), (-1.531, -0.6813, -0.3465), (0.887, -0.6813, -0.3465), (0.887, -0.6813, 0.3027), (0.8886, 1.027, 0.3027), (0.8886, 1.027, -0.3465), (-0.9008, 0.4711, 0.3027), (-1.497, -0.6813, 0.3027), (-1.497, -0.6813, -0.3465)], [], [(1, 17, 18), (3, 18, 20), (20, 21, 5), (6, 2, 0), (7, 5, 1), (24, 9, 11), (27, 25, 11), (27, 15, 13), (8, 10, 14), (15, 11, 9), (16, 23, 8), (5, 21, 28), (4, 0, 8), (5, 13, 9), (22, 4, 12), (21, 22, 29), (17, 1, 9), (16, 17, 24), (29, 14, 27), (10, 26, 14), (14, 26, 25), (10, 8, 23), (26, 23, 24), (20, 6, 22), (19, 2, 6), (18, 19, 6), (16, 0, 2), (17, 16, 19), (1, 18, 3), (3, 20, 7), (20, 5, 7), (6, 0, 4), (7, 1, 3), (24, 11, 25), (27, 11, 15), (27, 13, 28), (8, 14, 12), (15, 9, 13), (16, 8, 0), (5, 28, 13), (4, 8, 12), (5, 9, 1), (22, 12, 29), (21, 29, 28), (17, 9, 24), (16, 24, 23), (14, 29, 12), (29, 27, 28), (14, 25, 27), (10, 23, 26), (26, 24, 25), (6, 4, 22), (20, 22, 21), (18, 6, 20), (16, 2, 19), (17, 19, 18)])
_uv = me_cube_003.uv_layers.new(name='UVMap')
_uv.uv.foreach_set('vector', [0.625, 0.0, 0.5417, 0.0, 0.5417, 0.25, 0.625, 0.25, 0.5417, 0.25, 0.5534, 0.4781, 0.5534, 0.4781, 0.5608, 0.75, 0.7285, 0.75, 0.3397, 0.4781, 0.125, 0.5, 0.125, 0.75, 0.7098, 0.5407, 0.7285, 0.75, 0.875, 0.75, 0.5417, 0.0, 0.625, 0.0, 0.625, 0.25, 0.5535, 0.4781, 0.5417, 0.25, 0.625, 0.25, 0.5535, 0.4781, 0.7099, 0.5408, 0.7285, 0.75, 0.125, 0.75, 0.125, 0.5, 0.3396, 0.4781, 0.7099, 0.5408, 0.875, 0.5, 0.875, 0.75, 0.4583, 0.0, 0.4583, 0.0, 0.375, 0.0, 0.7285, 0.75, 0.5608, 0.75, 0.5608, 0.75, 0.2696, 0.75, 0.125, 0.75, 0.125, 0.75, 0.7285, 0.75, 0.7285, 0.75, 0.875, 0.75, 0.4392, 0.75, 0.2696, 0.75, 0.2696, 0.75, 0.5608, 0.75, 0.4392, 0.75, 0.4392, 0.75, 0.5417, 0.0, 0.625, 0.0, 0.625, 0.0, 0.4583, 0.0, 0.5417, 0.0, 0.5417, 0.0, 0.4392, 0.75, 0.3396, 0.4781, 0.5535, 0.4781, 0.375, 0.25, 0.4583, 0.25, 0.3396, 0.4781, 0.3396, 0.4781, 0.4583, 0.25, 0.5417, 0.25, 0.375, 0.25, 0.375, 0.0, 0.4583, 0.0, 0.4583, 0.25, 0.4583, 0.0, 0.5417, 0.0, 0.5534, 0.4781, 0.3397, 0.4781, 0.4392, 0.75, 0.4583, 0.25, 0.375, 0.25, 0.3397, 0.4781, 0.5417, 0.25, 0.4583, 0.25, 0.3397, 0.4781, 0.4583, 0.0, 0.375, 0.0, 0.375, 0.25, 0.5417, 0.0, 0.4583, 0.0, 0.4583, 0.25, 0.625, 0.0, 0.5417, 0.25, 0.625, 0.25, 0.625, 0.25, 0.5534, 0.4781, 0.7098, 0.5407, 0.5534, 0.4781, 0.7285, 0.75, 0.7098, 0.5407, 0.3397, 0.4781, 0.125, 0.75, 0.2696, 0.75, 0.7098, 0.5407, 0.875, 0.75, 0.875, 0.5, 0.5417, 0.0, 0.625, 0.25, 0.5417, 0.25, 0.5535, 0.4781, 0.625, 0.25, 0.7099, 0.5408, 0.5535, 0.4781, 0.7285, 0.75, 0.5608, 0.75, 0.125, 0.75, 0.3396, 0.4781, 0.2696, 0.75, 0.7099, 0.5408, 0.875, 0.75, 0.7285, 0.75, 0.4583, 0.0, 0.375, 0.0, 0.375, 0.0, 0.7285, 0.75, 0.5608, 0.75, 0.7285, 0.75, 0.2696, 0.75, 0.125, 0.75, 0.2696, 0.75, 0.7285, 0.75, 0.875, 0.75, 0.875, 0.75, 0.4392, 0.75, 0.2696, 0.75, 0.4392, 0.75, 0.5608, 0.75, 0.4392, 0.75, 0.5608, 0.75, 0.5417, 0.0, 0.625, 0.0, 0.5417, 0.0, 0.4583, 0.0, 0.5417, 0.0, 0.4583, 0.0, 0.3396, 0.4781, 0.4392, 0.75, 0.2696, 0.75, 0.4392, 0.75, 0.5535, 0.4781, 0.5608, 0.75, 0.3396, 0.4781, 0.5417, 0.25, 0.5535, 0.4781, 0.375, 0.25, 0.4583, 0.0, 0.4583, 0.25, 0.4583, 0.25, 0.5417, 0.0, 0.5417, 0.25, 0.3397, 0.4781, 0.2696, 0.75, 0.4392, 0.75, 0.5534, 0.4781, 0.4392, 0.75, 0.5608, 0.75, 0.5417, 0.25, 0.3397, 0.4781, 0.5534, 0.4781, 0.4583, 0.0, 0.375, 0.25, 0.4583, 0.25, 0.5417, 0.0, 0.4583, 0.25, 0.5417, 0.25])
me_cube_003.update()
me_cube_006 = bpy.data.meshes.new('Cube.006')
me_cube_006.from_pydata([], [], [])
_uv = me_cube_006.uv_layers.new(name='UVMap')
_uv.uv.foreach_set('vector', [])
me_cube_006.update()
me_cube_007 = bpy.data.meshes.new('Cube.007')
me_cube_007.from_pydata([(0.8, -1.9, 0.7), (0.8, 0.1, 0.7), (3.1, -1.9, 0.7), (3.1, 0.1, 0.7), (0.8, -1.54, -0.092), (0.8, 0.46, -0.092), (2.596, 0.46, -0.092), (2.596, -1.54, -0.092)], [], [(4, 0, 1, 5), (5, 1, 3, 6), (6, 3, 2, 7), (7, 2, 0, 4), (3, 1, 0, 2), (7, 4, 5, 6)])
_uv = me_cube_007.uv_layers.new(name='UVMap')
_uv.uv.foreach_set('vector', [0.445, 0.0, 0.625, 0.0, 0.625, 0.25, 0.445, 0.2625, 0.445, 0.2625, 0.625, 0.25, 0.625, 0.5, 0.5041, 0.4738, 0.5041, 0.4738, 0.625, 0.5, 0.625, 0.75, 0.5041, 0.7237, 0.5041, 0.7237, 0.625, 0.75, 0.625, 1.0, 0.445, 0.9785, 0.625, 0.5, 0.875, 0.5, 0.875, 0.75, 0.625, 0.75, 0.5041, 0.7237, 0.445, 0.0, 0.445, 0.2625, 0.5041, 0.4738])
me_cube_007.update()
me_cube_008 = bpy.data.meshes.new('Cube.008')
me_cube_008.from_pydata([], [], [])
_uv = me_cube_008.uv_layers.new(name='UVMap')
_uv.uv.foreach_set('vector', [])
me_cube_008.update()
me_cube_010 = bpy.data.meshes.new('Cube.010')
me_cube_010.from_pydata([(0.8, -0.7, -1.94), (0.8, 1.3, -1.94), (1.42, -0.7, -1.94), (1.42, 1.3, -1.94), (0.8, -1.46, -0.188), (0.8, 0.54, -0.188), (2.538, 0.5015, -0.188), (2.538, -1.498, -0.188), (0.8576, 1.262, -1.856), (1.366, 1.262, -1.856), (0.8576, 0.578, -0.2716), (2.372, 0.5434, -0.2716), (0.8576, -0.538, -1.856), (1.366, -0.538, -1.856), (0.8576, -1.222, -0.2716), (2.372, -1.257, -0.2716)], [], [(1, 3, 2, 0), (2, 7, 4, 0), (3, 6, 7, 2), (6, 3, 9, 11), (0, 4, 5, 1), (7, 6, 5, 4), (11, 9, 13, 15), (1, 5, 10, 8), (5, 6, 11, 10), (3, 1, 8, 9), (12, 14, 15, 13), (8, 10, 14, 12), (10, 11, 15, 14), (9, 8, 12, 13)])
_uv = me_cube_010.uv_layers.new(name='UVMap')
_uv.uv.foreach_set('vector', [0.125, 0.4125, 0.2219, 0.4125, 0.2219, 0.6625, 0.125, 0.6625, 0.2219, 0.6625, 0.4794, 0.7323, 0.405, 0.9737, 0.025, 0.9283, 0.2219, 0.4125, 0.4794, 0.4856, 0.4794, 0.7323, 0.2219, 0.6625, 0.4794, 0.4856, 0.2219, 0.4125, 0.2219, 0.4125, 0.476, 0.4661, 0.025, 0.0, 0.405, 0.0, 0.405, 0.2652, 0.025, 0.2915, 0.4794, 0.7323, 0.4794, 0.4856, 0.405, 0.2652, 0.405, 0.0, 0.476, 0.4661, 0.2219, 0.4125, 0.2219, 0.4125, 0.4795, 0.4744, 0.025, 0.2915, 0.405, 0.2652, 0.405, 0.2652, 0.025, 0.2915, 0.405, 0.2652, 0.4794, 0.4856, 0.476, 0.4661, 0.405, 0.2652, 0.2219, 0.4125, 0.125, 0.4125, 0.125, 0.4125, 0.2219, 0.4125, 0.025, 0.2915, 0.405, 0.2652, 0.4795, 0.4744, 0.2219, 0.4125, 0.025, 0.2915, 0.405, 0.2652, 0.405, 0.2652, 0.025, 0.2915, 0.405, 0.2652, 0.476, 0.4661, 0.4795, 0.4744, 0.405, 0.2652, 0.2219, 0.4125, 0.125, 0.4125, 0.125, 0.4125, 0.2219, 0.4125])
me_cube_010.update()
me_cylinder_009 = bpy.data.meshes.new('Cylinder.009')
me_cylinder_009.from_pydata([(-0.3827, 1.0, 0.9239), (-0.3827, -1.0, 0.9239), (0.3827, 1.0, 0.9239), (0.3827, -1.0, 0.9239), (0.9239, 1.0, 0.3827), (0.9239, -1.0, 0.3827), (0.9239, 1.0, -0.3827), (0.9239, -1.0, -0.3827), (0.3827, 1.0, -0.9239), (0.3827, -1.0, -0.9239), (-0.3827, 1.0, -0.9239), (-0.3827, -1.0, -0.9239), (-0.9239, 1.0, -0.3827), (-0.9239, -1.0, -0.3827), (-0.9239, 1.0, 0.3827), (-0.9239, -1.0, 0.3827)], [], [(0, 1, 3, 2), (2, 3, 5, 4), (4, 5, 7, 6), (6, 7, 9, 8), (8, 9, 11, 10), (10, 11, 13, 12), (3, 1, 15, 13, 11, 9, 7, 5), (12, 13, 15, 14), (14, 15, 1, 0), (0, 2, 4, 6, 8, 10, 12, 14)])
_uv = me_cylinder_009.uv_layers.new(name='UVMap')
_uv.uv.foreach_set('vector', [1.0, 0.5, 1.0, 1.0, 0.875, 1.0, 0.875, 0.5, 0.875, 0.5, 0.875, 1.0, 0.75, 1.0, 0.75, 0.5, 0.75, 0.5, 0.75, 1.0, 0.625, 1.0, 0.625, 0.5, 0.625, 0.5, 0.625, 1.0, 0.5, 1.0, 0.5, 0.5, 0.5, 0.5, 0.5, 1.0, 0.375, 1.0, 0.375, 0.5, 0.375, 0.5, 0.375, 1.0, 0.25, 1.0, 0.25, 0.5, 0.4197, 0.4197, 0.25, 0.49, 0.08029, 0.4197, 0.01, 0.25, 0.08029, 0.08029, 0.25, 0.01, 0.4197, 0.08029, 0.49, 0.25, 0.25, 0.5, 0.25, 1.0, 0.125, 1.0, 0.125, 0.5, 0.125, 0.5, 0.125, 1.0, 0.0, 1.0, 0.0, 0.5, 0.75, 0.49, 0.9197, 0.4197, 0.99, 0.25, 0.9197, 0.08029, 0.75, 0.01, 0.5803, 0.08029, 0.51, 0.25, 0.5803, 0.4197])
me_cylinder_009.update()
me_cylinder_010 = bpy.data.meshes.new('Cylinder.010')
me_cylinder_010.from_pydata([(-0.3827, 1.0, 0.9239), (-0.3827, -1.0, 0.9239), (0.3827, 1.0, 0.9239), (0.3827, -1.0, 0.9239), (0.9239, 1.0, 0.3827), (0.9239, -1.0, 0.3827), (0.9239, 1.0, -0.3827), (0.9239, -1.0, -0.3827), (0.3827, 1.0, -0.9239), (0.3827, -1.0, -0.9239), (-0.3827, 1.0, -0.9239), (-0.3827, -1.0, -0.9239), (-0.9239, 1.0, -0.3827), (-0.9239, -1.0, -0.3827), (-0.9239, 1.0, 0.3827), (-0.9239, -1.0, 0.3827)], [], [(0, 1, 3, 2), (2, 3, 5, 4), (4, 5, 7, 6), (6, 7, 9, 8), (8, 9, 11, 10), (10, 11, 13, 12), (3, 1, 15, 13, 11, 9, 7, 5), (12, 13, 15, 14), (14, 15, 1, 0), (0, 2, 4, 6, 8, 10, 12, 14)])
_uv = me_cylinder_010.uv_layers.new(name='UVMap')
_uv.uv.foreach_set('vector', [1.0, 0.5, 1.0, 1.0, 0.875, 1.0, 0.875, 0.5, 0.875, 0.5, 0.875, 1.0, 0.75, 1.0, 0.75, 0.5, 0.75, 0.5, 0.75, 1.0, 0.625, 1.0, 0.625, 0.5, 0.625, 0.5, 0.625, 1.0, 0.5, 1.0, 0.5, 0.5, 0.5, 0.5, 0.5, 1.0, 0.375, 1.0, 0.375, 0.5, 0.375, 0.5, 0.375, 1.0, 0.25, 1.0, 0.25, 0.5, 0.4197, 0.4197, 0.25, 0.49, 0.08029, 0.4197, 0.01, 0.25, 0.08029, 0.08029, 0.25, 0.01, 0.4197, 0.08029, 0.49, 0.25, 0.25, 0.5, 0.25, 1.0, 0.125, 1.0, 0.125, 0.5, 0.125, 0.5, 0.125, 1.0, 0.0, 1.0, 0.0, 0.5, 0.75, 0.49, 0.9197, 0.4197, 0.99, 0.25, 0.9197, 0.08029, 0.75, 0.01, 0.5803, 0.08029, 0.51, 0.25, 0.5803, 0.4197])
me_cylinder_010.update()
me_cone = bpy.data.meshes.new('Cone')
me_cone.from_pydata([(1.01, 1.18, -1.804), (1.13, 1.18, -1.804), (1.214, 1.18, -1.72), (1.214, 1.18, -1.6), (1.13, 1.18, -1.516), (1.01, 1.18, -1.516), (0.9259, 1.18, -1.6), (0.9259, 1.18, -1.72), (1.07, 1.504, -1.66), (1.13, -0.54, -1.516), (1.214, -0.54, -1.6), (1.214, -0.54, -1.72), (1.13, -0.54, -1.804), (1.01, -0.54, -1.804), (0.9259, -0.54, -1.72), (0.9259, -0.54, -1.6), (1.01, -0.54, -1.516)], [], [(0, 8, 1), (1, 8, 2), (2, 8, 3), (3, 8, 4), (4, 8, 5), (5, 8, 6), (6, 8, 7), (7, 8, 0), (4, 9, 10, 3), (3, 10, 11, 2), (2, 11, 12, 1), (1, 12, 13, 0), (0, 13, 14, 7), (7, 14, 15, 6), (10, 9, 16, 15, 14, 13, 12, 11), (6, 15, 16, 5), (5, 16, 9, 4)])
_uv = me_cone.uv_layers.new(name='UVMap')
_uv.uv.foreach_set('vector', [0.25, 0.49, 0.25, 0.25, 0.4197, 0.4197, 0.4197, 0.4197, 0.25, 0.25, 0.49, 0.25, 0.49, 0.25, 0.25, 0.25, 0.4197, 0.08029, 0.4197, 0.08029, 0.25, 0.25, 0.25, 0.01, 0.25, 0.01, 0.25, 0.25, 0.08029, 0.08029, 0.08029, 0.08029, 0.25, 0.25, 0.01, 0.25, 0.01, 0.25, 0.25, 0.25, 0.08029, 0.4197, 0.08029, 0.4197, 0.25, 0.25, 0.25, 0.49, 1.0, 0.5, 1.0, 1.0, 0.875, 1.0, 0.875, 0.5, 0.875, 0.5, 0.875, 1.0, 0.75, 1.0, 0.75, 0.5, 0.75, 0.5, 0.75, 1.0, 0.625, 1.0, 0.625, 0.5, 0.625, 0.5, 0.625, 1.0, 0.5, 1.0, 0.5, 0.5, 0.5, 0.5, 0.5, 1.0, 0.375, 1.0, 0.375, 0.5, 0.375, 0.5, 0.375, 1.0, 0.25, 1.0, 0.25, 0.5, 0.4197, 0.4197, 0.25, 0.49, 0.08029, 0.4197, 0.01, 0.25, 0.08029, 0.08029, 0.25, 0.01, 0.4197, 0.08029, 0.49, 0.25, 0.25, 0.5, 0.25, 1.0, 0.125, 1.0, 0.125, 0.5, 0.125, 0.5, 0.125, 1.0, 0.0, 1.0, 0.0, 0.5])
me_cone.update()
me_cone_002 = bpy.data.meshes.new('Cone.002')
me_cone_002.from_pydata([(1.01, 1.05, -1.504), (1.13, 1.05, -1.504), (1.214, 1.05, -1.42), (1.214, 1.05, -1.3), (1.13, 1.05, -1.216), (1.01, 1.05, -1.216), (0.9259, 1.05, -1.3), (0.9259, 1.05, -1.42), (1.07, 1.374, -1.36), (1.13, -0.67, -1.216), (1.214, -0.67, -1.3), (1.214, -0.67, -1.42), (1.13, -0.67, -1.504), (1.01, -0.67, -1.504), (0.9259, -0.67, -1.42), (0.9259, -0.67, -1.3), (1.01, -0.67, -1.216)], [], [(0, 8, 1), (1, 8, 2), (2, 8, 3), (3, 8, 4), (4, 8, 5), (5, 8, 6), (6, 8, 7), (7, 8, 0), (4, 9, 10, 3), (3, 10, 11, 2), (2, 11, 12, 1), (1, 12, 13, 0), (0, 13, 14, 7), (7, 14, 15, 6), (10, 9, 16, 15, 14, 13, 12, 11), (6, 15, 16, 5), (5, 16, 9, 4)])
_uv = me_cone_002.uv_layers.new(name='UVMap')
_uv.uv.foreach_set('vector', [0.25, 0.49, 0.25, 0.25, 0.4197, 0.4197, 0.4197, 0.4197, 0.25, 0.25, 0.49, 0.25, 0.49, 0.25, 0.25, 0.25, 0.4197, 0.08029, 0.4197, 0.08029, 0.25, 0.25, 0.25, 0.01, 0.25, 0.01, 0.25, 0.25, 0.08029, 0.08029, 0.08029, 0.08029, 0.25, 0.25, 0.01, 0.25, 0.01, 0.25, 0.25, 0.25, 0.08029, 0.4197, 0.08029, 0.4197, 0.25, 0.25, 0.25, 0.49, 1.0, 0.5, 1.0, 1.0, 0.875, 1.0, 0.875, 0.5, 0.875, 0.5, 0.875, 1.0, 0.75, 1.0, 0.75, 0.5, 0.75, 0.5, 0.75, 1.0, 0.625, 1.0, 0.625, 0.5, 0.625, 0.5, 0.625, 1.0, 0.5, 1.0, 0.5, 0.5, 0.5, 0.5, 0.5, 1.0, 0.375, 1.0, 0.375, 0.5, 0.375, 0.5, 0.375, 1.0, 0.25, 1.0, 0.25, 0.5, 0.4197, 0.4197, 0.25, 0.49, 0.08029, 0.4197, 0.01, 0.25, 0.08029, 0.08029, 0.25, 0.01, 0.4197, 0.08029, 0.49, 0.25, 0.25, 0.5, 0.25, 1.0, 0.125, 1.0, 0.125, 0.5, 0.125, 0.5, 0.125, 1.0, 0.0, 1.0, 0.0, 0.5])
me_cone_002.update()
me_cone_003 = bpy.data.meshes.new('Cone.003')
me_cone_003.from_pydata([(1.29, 1.12, -1.654), (1.41, 1.12, -1.654), (1.494, 1.12, -1.57), (1.494, 1.12, -1.45), (1.41, 1.12, -1.366), (1.29, 1.12, -1.366), (1.206, 1.12, -1.45), (1.206, 1.12, -1.57), (1.35, 1.444, -1.51), (1.41, -0.6, -1.366), (1.494, -0.6, -1.45), (1.494, -0.6, -1.57), (1.41, -0.6, -1.654), (1.29, -0.6, -1.654), (1.206, -0.6, -1.57), (1.206, -0.6, -1.45), (1.29, -0.6, -1.366)], [], [(0, 8, 1), (1, 8, 2), (2, 8, 3), (3, 8, 4), (4, 8, 5), (5, 8, 6), (6, 8, 7), (7, 8, 0), (4, 9, 10, 3), (3, 10, 11, 2), (2, 11, 12, 1), (1, 12, 13, 0), (0, 13, 14, 7), (7, 14, 15, 6), (10, 9, 16, 15, 14, 13, 12, 11), (6, 15, 16, 5), (5, 16, 9, 4)])
_uv = me_cone_003.uv_layers.new(name='UVMap')
_uv.uv.foreach_set('vector', [0.25, 0.49, 0.25, 0.25, 0.4197, 0.4197, 0.4197, 0.4197, 0.25, 0.25, 0.49, 0.25, 0.49, 0.25, 0.25, 0.25, 0.4197, 0.08029, 0.4197, 0.08029, 0.25, 0.25, 0.25, 0.01, 0.25, 0.01, 0.25, 0.25, 0.08029, 0.08029, 0.08029, 0.08029, 0.25, 0.25, 0.01, 0.25, 0.01, 0.25, 0.25, 0.25, 0.08029, 0.4197, 0.08029, 0.4197, 0.25, 0.25, 0.25, 0.49, 1.0, 0.5, 1.0, 1.0, 0.875, 1.0, 0.875, 0.5, 0.875, 0.5, 0.875, 1.0, 0.75, 1.0, 0.75, 0.5, 0.75, 0.5, 0.75, 1.0, 0.625, 1.0, 0.625, 0.5, 0.625, 0.5, 0.625, 1.0, 0.5, 1.0, 0.5, 0.5, 0.5, 0.5, 0.5, 1.0, 0.375, 1.0, 0.375, 0.5, 0.375, 0.5, 0.375, 1.0, 0.25, 1.0, 0.25, 0.5, 0.4197, 0.4197, 0.25, 0.49, 0.08029, 0.4197, 0.01, 0.25, 0.08029, 0.08029, 0.25, 0.01, 0.4197, 0.08029, 0.49, 0.25, 0.25, 0.5, 0.25, 1.0, 0.125, 1.0, 0.125, 0.5, 0.125, 0.5, 0.125, 1.0, 0.0, 1.0, 0.0, 0.5])
me_cone_003.update()
me_cone_004 = bpy.data.meshes.new('Cone.004')
me_cone_004.from_pydata([(1.403, 0.97, -1.346), (1.488, 0.97, -1.262), (1.488, 0.97, -1.142), (1.403, 0.97, -1.058), (1.284, 0.97, -1.058), (1.199, 0.97, -1.142), (1.199, 0.97, -1.262), (1.284, 0.97, -1.346), (1.343, 1.294, -1.202), (1.284, -0.75, -1.058), (1.403, -0.75, -1.058), (1.488, -0.75, -1.142), (1.488, -0.75, -1.262), (1.403, -0.75, -1.346), (1.284, -0.75, -1.346), (1.199, -0.75, -1.262), (1.199, -0.75, -1.142)], [], [(0, 8, 1), (1, 8, 2), (2, 8, 3), (3, 8, 4), (4, 8, 5), (5, 8, 6), (6, 8, 7), (7, 8, 0), (4, 9, 10, 3), (3, 10, 11, 2), (2, 11, 12, 1), (1, 12, 13, 0), (0, 13, 14, 7), (7, 14, 15, 6), (10, 9, 16, 15, 14, 13, 12, 11), (6, 15, 16, 5), (5, 16, 9, 4)])
_uv = me_cone_004.uv_layers.new(name='UVMap')
_uv.uv.foreach_set('vector', [0.25, 0.49, 0.25, 0.25, 0.4197, 0.4197, 0.4197, 0.4197, 0.25, 0.25, 0.49, 0.25, 0.49, 0.25, 0.25, 0.25, 0.4197, 0.08029, 0.4197, 0.08029, 0.25, 0.25, 0.25, 0.01, 0.25, 0.01, 0.25, 0.25, 0.08029, 0.08029, 0.08029, 0.08029, 0.25, 0.25, 0.01, 0.25, 0.01, 0.25, 0.25, 0.25, 0.08029, 0.4197, 0.08029, 0.4197, 0.25, 0.25, 0.25, 0.49, 1.0, 0.5, 1.0, 1.0, 0.875, 1.0, 0.875, 0.5, 0.875, 0.5, 0.875, 1.0, 0.75, 1.0, 0.75, 0.5, 0.75, 0.5, 0.75, 1.0, 0.625, 1.0, 0.625, 0.5, 0.625, 0.5, 0.625, 1.0, 0.5, 1.0, 0.5, 0.5, 0.5, 0.5, 0.5, 1.0, 0.375, 1.0, 0.375, 0.5, 0.375, 0.5, 0.375, 1.0, 0.25, 1.0, 0.25, 0.5, 0.4197, 0.4197, 0.25, 0.49, 0.08029, 0.4197, 0.01, 0.25, 0.08029, 0.08029, 0.25, 0.01, 0.4197, 0.08029, 0.49, 0.25, 0.25, 0.5, 0.25, 1.0, 0.125, 1.0, 0.125, 0.5, 0.125, 0.5, 0.125, 1.0, 0.0, 1.0, 0.0, 0.5])
me_cone_004.update()
me_cone_005 = bpy.data.meshes.new('Cone.005')
me_cone_005.from_pydata([(1.121, 0.901, -1.194), (1.205, 0.901, -1.11), (1.205, 0.901, -0.9902), (1.121, 0.901, -0.9058), (1.002, 0.901, -0.9058), (0.9171, 0.901, -0.9902), (0.9171, 0.901, -1.11), (1.002, 0.901, -1.194), (1.061, 1.225, -1.05), (1.002, -0.819, -0.9058), (1.121, -0.819, -0.9058), (1.205, -0.819, -0.9902), (1.205, -0.819, -1.11), (1.121, -0.819, -1.194), (1.002, -0.819, -1.194), (0.9171, -0.819, -1.11), (0.9171, -0.819, -0.9902)], [], [(0, 8, 1), (1, 8, 2), (2, 8, 3), (3, 8, 4), (4, 8, 5), (5, 8, 6), (6, 8, 7), (7, 8, 0), (4, 9, 10, 3), (3, 10, 11, 2), (2, 11, 12, 1), (1, 12, 13, 0), (0, 13, 14, 7), (7, 14, 15, 6), (10, 9, 16, 15, 14, 13, 12, 11), (6, 15, 16, 5), (5, 16, 9, 4)])
_uv = me_cone_005.uv_layers.new(name='UVMap')
_uv.uv.foreach_set('vector', [0.25, 0.49, 0.25, 0.25, 0.4197, 0.4197, 0.4197, 0.4197, 0.25, 0.25, 0.49, 0.25, 0.49, 0.25, 0.25, 0.25, 0.4197, 0.08029, 0.4197, 0.08029, 0.25, 0.25, 0.25, 0.01, 0.25, 0.01, 0.25, 0.25, 0.08029, 0.08029, 0.08029, 0.08029, 0.25, 0.25, 0.01, 0.25, 0.01, 0.25, 0.25, 0.25, 0.08029, 0.4197, 0.08029, 0.4197, 0.25, 0.25, 0.25, 0.49, 1.0, 0.5, 1.0, 1.0, 0.875, 1.0, 0.875, 0.5, 0.875, 0.5, 0.875, 1.0, 0.75, 1.0, 0.75, 0.5, 0.75, 0.5, 0.75, 1.0, 0.625, 1.0, 0.625, 0.5, 0.625, 0.5, 0.625, 1.0, 0.5, 1.0, 0.5, 0.5, 0.5, 0.5, 0.5, 1.0, 0.375, 1.0, 0.375, 0.5, 0.375, 0.5, 0.375, 1.0, 0.25, 1.0, 0.25, 0.5, 0.4197, 0.4197, 0.25, 0.49, 0.08029, 0.4197, 0.01, 0.25, 0.08029, 0.08029, 0.25, 0.01, 0.4197, 0.08029, 0.49, 0.25, 0.25, 0.5, 0.25, 1.0, 0.125, 1.0, 0.125, 0.5, 0.125, 0.5, 0.125, 1.0, 0.0, 1.0, 0.0, 0.5])
me_cone_005.update()
me_cone_006 = bpy.data.meshes.new('Cone.006')
me_cone_006.from_pydata([(1.395, 0.84, -1.042), (1.479, 0.84, -0.9577), (1.479, 0.84, -0.8383), (1.395, 0.84, -0.7539), (1.276, 0.84, -0.7539), (1.191, 0.84, -0.8383), (1.191, 0.84, -0.9577), (1.276, 0.84, -1.042), (1.335, 1.164, -0.898), (1.276, -0.88, -0.7539), (1.395, -0.88, -0.7539), (1.479, -0.88, -0.8383), (1.479, -0.88, -0.9577), (1.395, -0.88, -1.042), (1.276, -0.88, -1.042), (1.191, -0.88, -0.9577), (1.191, -0.88, -0.8383)], [], [(0, 8, 1), (1, 8, 2), (2, 8, 3), (3, 8, 4), (4, 8, 5), (5, 8, 6), (6, 8, 7), (7, 8, 0), (4, 9, 10, 3), (3, 10, 11, 2), (2, 11, 12, 1), (1, 12, 13, 0), (0, 13, 14, 7), (7, 14, 15, 6), (10, 9, 16, 15, 14, 13, 12, 11), (6, 15, 16, 5), (5, 16, 9, 4)])
_uv = me_cone_006.uv_layers.new(name='UVMap')
_uv.uv.foreach_set('vector', [0.25, 0.49, 0.25, 0.25, 0.4197, 0.4197, 0.4197, 0.4197, 0.25, 0.25, 0.49, 0.25, 0.49, 0.25, 0.25, 0.25, 0.4197, 0.08029, 0.4197, 0.08029, 0.25, 0.25, 0.25, 0.01, 0.25, 0.01, 0.25, 0.25, 0.08029, 0.08029, 0.08029, 0.08029, 0.25, 0.25, 0.01, 0.25, 0.01, 0.25, 0.25, 0.25, 0.08029, 0.4197, 0.08029, 0.4197, 0.25, 0.25, 0.25, 0.49, 1.0, 0.5, 1.0, 1.0, 0.875, 1.0, 0.875, 0.5, 0.875, 0.5, 0.875, 1.0, 0.75, 1.0, 0.75, 0.5, 0.75, 0.5, 0.75, 1.0, 0.625, 1.0, 0.625, 0.5, 0.625, 0.5, 0.625, 1.0, 0.5, 1.0, 0.5, 0.5, 0.5, 0.5, 0.5, 1.0, 0.375, 1.0, 0.375, 0.5, 0.375, 0.5, 0.375, 1.0, 0.25, 1.0, 0.25, 0.5, 0.4197, 0.4197, 0.25, 0.49, 0.08029, 0.4197, 0.01, 0.25, 0.08029, 0.08029, 0.25, 0.01, 0.4197, 0.08029, 0.49, 0.25, 0.25, 0.5, 0.25, 1.0, 0.125, 1.0, 0.125, 0.5, 0.125, 0.5, 0.125, 1.0, 0.0, 1.0, 0.0, 0.5])
me_cone_006.update()
me_cone_007 = bpy.data.meshes.new('Cone.007')
me_cone_007.from_pydata([(1.121, 0.77, -0.8941), (1.205, 0.77, -0.8096), (1.205, 0.77, -0.6902), (1.121, 0.77, -0.6058), (1.002, 0.77, -0.6058), (0.9171, 0.77, -0.6902), (0.9171, 0.77, -0.8096), (1.002, 0.77, -0.8941), (1.061, 1.094, -0.7499), (1.002, -0.95, -0.6058), (1.121, -0.95, -0.6058), (1.205, -0.95, -0.6902), (1.205, -0.95, -0.8096), (1.121, -0.95, -0.8941), (1.002, -0.95, -0.8941), (0.9171, -0.95, -0.8096), (0.9171, -0.95, -0.6902)], [], [(0, 8, 1), (1, 8, 2), (2, 8, 3), (3, 8, 4), (4, 8, 5), (5, 8, 6), (6, 8, 7), (7, 8, 0), (4, 9, 10, 3), (3, 10, 11, 2), (2, 11, 12, 1), (1, 12, 13, 0), (0, 13, 14, 7), (7, 14, 15, 6), (10, 9, 16, 15, 14, 13, 12, 11), (6, 15, 16, 5), (5, 16, 9, 4)])
_uv = me_cone_007.uv_layers.new(name='UVMap')
_uv.uv.foreach_set('vector', [0.25, 0.49, 0.25, 0.25, 0.4197, 0.4197, 0.4197, 0.4197, 0.25, 0.25, 0.49, 0.25, 0.49, 0.25, 0.25, 0.25, 0.4197, 0.08029, 0.4197, 0.08029, 0.25, 0.25, 0.25, 0.01, 0.25, 0.01, 0.25, 0.25, 0.08029, 0.08029, 0.08029, 0.08029, 0.25, 0.25, 0.01, 0.25, 0.01, 0.25, 0.25, 0.25, 0.08029, 0.4197, 0.08029, 0.4197, 0.25, 0.25, 0.25, 0.49, 1.0, 0.5, 1.0, 1.0, 0.875, 1.0, 0.875, 0.5, 0.875, 0.5, 0.875, 1.0, 0.75, 1.0, 0.75, 0.5, 0.75, 0.5, 0.75, 1.0, 0.625, 1.0, 0.625, 0.5, 0.625, 0.5, 0.625, 1.0, 0.5, 1.0, 0.5, 0.5, 0.5, 0.5, 0.5, 1.0, 0.375, 1.0, 0.375, 0.5, 0.375, 0.5, 0.375, 1.0, 0.25, 1.0, 0.25, 0.5, 0.4197, 0.4197, 0.25, 0.49, 0.08029, 0.4197, 0.01, 0.25, 0.08029, 0.08029, 0.25, 0.01, 0.4197, 0.08029, 0.49, 0.25, 0.25, 0.5, 0.25, 1.0, 0.125, 1.0, 0.125, 0.5, 0.125, 0.5, 0.125, 1.0, 0.0, 1.0, 0.0, 0.5])
me_cone_007.update()
me_cone_008 = bpy.data.meshes.new('Cone.008')
me_cone_008.from_pydata([(1.395, 0.7, -0.7421), (1.479, 0.7, -0.6577), (1.479, 0.7, -0.5383), (1.395, 0.7, -0.4539), (1.276, 0.7, -0.4539), (1.191, 0.7, -0.5383), (1.191, 0.7, -0.6577), (1.276, 0.7, -0.7421), (1.335, 1.024, -0.598), (1.276, -1.02, -0.4539), (1.395, -1.02, -0.4539), (1.479, -1.02, -0.5383), (1.479, -1.02, -0.6577), (1.395, -1.02, -0.7421), (1.276, -1.02, -0.7421), (1.191, -1.02, -0.6577), (1.191, -1.02, -0.5383)], [], [(0, 8, 1), (1, 8, 2), (2, 8, 3), (3, 8, 4), (4, 8, 5), (5, 8, 6), (6, 8, 7), (7, 8, 0), (4, 9, 10, 3), (3, 10, 11, 2), (2, 11, 12, 1), (1, 12, 13, 0), (0, 13, 14, 7), (7, 14, 15, 6), (10, 9, 16, 15, 14, 13, 12, 11), (6, 15, 16, 5), (5, 16, 9, 4)])
_uv = me_cone_008.uv_layers.new(name='UVMap')
_uv.uv.foreach_set('vector', [0.25, 0.49, 0.25, 0.25, 0.4197, 0.4197, 0.4197, 0.4197, 0.25, 0.25, 0.49, 0.25, 0.49, 0.25, 0.25, 0.25, 0.4197, 0.08029, 0.4197, 0.08029, 0.25, 0.25, 0.25, 0.01, 0.25, 0.01, 0.25, 0.25, 0.08029, 0.08029, 0.08029, 0.08029, 0.25, 0.25, 0.01, 0.25, 0.01, 0.25, 0.25, 0.25, 0.08029, 0.4197, 0.08029, 0.4197, 0.25, 0.25, 0.25, 0.49, 1.0, 0.5, 1.0, 1.0, 0.875, 1.0, 0.875, 0.5, 0.875, 0.5, 0.875, 1.0, 0.75, 1.0, 0.75, 0.5, 0.75, 0.5, 0.75, 1.0, 0.625, 1.0, 0.625, 0.5, 0.625, 0.5, 0.625, 1.0, 0.5, 1.0, 0.5, 0.5, 0.5, 0.5, 0.5, 1.0, 0.375, 1.0, 0.375, 0.5, 0.375, 0.5, 0.375, 1.0, 0.25, 1.0, 0.25, 0.5, 0.4197, 0.4197, 0.25, 0.49, 0.08029, 0.4197, 0.01, 0.25, 0.08029, 0.08029, 0.25, 0.01, 0.4197, 0.08029, 0.49, 0.25, 0.25, 0.5, 0.25, 1.0, 0.125, 1.0, 0.125, 0.5, 0.125, 0.5, 0.125, 1.0, 0.0, 1.0, 0.0, 0.5])
me_cone_008.update()
me_cone_009 = bpy.data.meshes.new('Cone.009')
me_cone_009.from_pydata([(1.121, 0.66, -0.5941), (1.205, 0.66, -0.5096), (1.205, 0.66, -0.3902), (1.121, 0.66, -0.3058), (1.002, 0.66, -0.3058), (0.9171, 0.66, -0.3902), (0.9171, 0.66, -0.5096), (1.002, 0.66, -0.5941), (1.061, 0.984, -0.4499), (1.002, -1.06, -0.3058), (1.121, -1.06, -0.3058), (1.205, -1.06, -0.3902), (1.205, -1.06, -0.5096), (1.121, -1.06, -0.5941), (1.002, -1.06, -0.5941), (0.9171, -1.06, -0.5096), (0.9171, -1.06, -0.3902)], [], [(0, 8, 1), (1, 8, 2), (2, 8, 3), (3, 8, 4), (4, 8, 5), (5, 8, 6), (6, 8, 7), (7, 8, 0), (4, 9, 10, 3), (3, 10, 11, 2), (2, 11, 12, 1), (1, 12, 13, 0), (0, 13, 14, 7), (7, 14, 15, 6), (10, 9, 16, 15, 14, 13, 12, 11), (6, 15, 16, 5), (5, 16, 9, 4)])
_uv = me_cone_009.uv_layers.new(name='UVMap')
_uv.uv.foreach_set('vector', [0.25, 0.49, 0.25, 0.25, 0.4197, 0.4197, 0.4197, 0.4197, 0.25, 0.25, 0.49, 0.25, 0.49, 0.25, 0.25, 0.25, 0.4197, 0.08029, 0.4197, 0.08029, 0.25, 0.25, 0.25, 0.01, 0.25, 0.01, 0.25, 0.25, 0.08029, 0.08029, 0.08029, 0.08029, 0.25, 0.25, 0.01, 0.25, 0.01, 0.25, 0.25, 0.25, 0.08029, 0.4197, 0.08029, 0.4197, 0.25, 0.25, 0.25, 0.49, 1.0, 0.5, 1.0, 1.0, 0.875, 1.0, 0.875, 0.5, 0.875, 0.5, 0.875, 1.0, 0.75, 1.0, 0.75, 0.5, 0.75, 0.5, 0.75, 1.0, 0.625, 1.0, 0.625, 0.5, 0.625, 0.5, 0.625, 1.0, 0.5, 1.0, 0.5, 0.5, 0.5, 0.5, 0.5, 1.0, 0.375, 1.0, 0.375, 0.5, 0.375, 0.5, 0.375, 1.0, 0.25, 1.0, 0.25, 0.5, 0.4197, 0.4197, 0.25, 0.49, 0.08029, 0.4197, 0.01, 0.25, 0.08029, 0.08029, 0.25, 0.01, 0.4197, 0.08029, 0.49, 0.25, 0.25, 0.5, 0.25, 1.0, 0.125, 1.0, 0.125, 0.5, 0.125, 0.5, 0.125, 1.0, 0.0, 1.0, 0.0, 0.5])
me_cone_009.update()
me_cone_010 = bpy.data.meshes.new('Cone.010')
me_cone_010.from_pydata([(1.671, 0.91, -1.194), (1.755, 0.91, -1.11), (1.755, 0.91, -0.9902), (1.671, 0.91, -0.9058), (1.552, 0.91, -0.9058), (1.467, 0.91, -0.9902), (1.467, 0.91, -1.11), (1.552, 0.91, -1.194), (1.611, 1.234, -1.05), (1.552, -0.81, -0.9058), (1.671, -0.81, -0.9058), (1.755, -0.81, -0.9902), (1.755, -0.81, -1.11), (1.671, -0.81, -1.194), (1.552, -0.81, -1.194), (1.467, -0.81, -1.11), (1.467, -0.81, -0.9902)], [], [(0, 8, 1), (1, 8, 2), (2, 8, 3), (3, 8, 4), (4, 8, 5), (5, 8, 6), (6, 8, 7), (7, 8, 0), (4, 9, 10, 3), (3, 10, 11, 2), (2, 11, 12, 1), (1, 12, 13, 0), (0, 13, 14, 7), (7, 14, 15, 6), (10, 9, 16, 15, 14, 13, 12, 11), (6, 15, 16, 5), (5, 16, 9, 4)])
_uv = me_cone_010.uv_layers.new(name='UVMap')
_uv.uv.foreach_set('vector', [0.25, 0.49, 0.25, 0.25, 0.4197, 0.4197, 0.4197, 0.4197, 0.25, 0.25, 0.49, 0.25, 0.49, 0.25, 0.25, 0.25, 0.4197, 0.08029, 0.4197, 0.08029, 0.25, 0.25, 0.25, 0.01, 0.25, 0.01, 0.25, 0.25, 0.08029, 0.08029, 0.08029, 0.08029, 0.25, 0.25, 0.01, 0.25, 0.01, 0.25, 0.25, 0.25, 0.08029, 0.4197, 0.08029, 0.4197, 0.25, 0.25, 0.25, 0.49, 1.0, 0.5, 1.0, 1.0, 0.875, 1.0, 0.875, 0.5, 0.875, 0.5, 0.875, 1.0, 0.75, 1.0, 0.75, 0.5, 0.75, 0.5, 0.75, 1.0, 0.625, 1.0, 0.625, 0.5, 0.625, 0.5, 0.625, 1.0, 0.5, 1.0, 0.5, 0.5, 0.5, 0.5, 0.5, 1.0, 0.375, 1.0, 0.375, 0.5, 0.375, 0.5, 0.375, 1.0, 0.25, 1.0, 0.25, 0.5, 0.4197, 0.4197, 0.25, 0.49, 0.08029, 0.4197, 0.01, 0.25, 0.08029, 0.08029, 0.25, 0.01, 0.4197, 0.08029, 0.49, 0.25, 0.25, 0.5, 0.25, 1.0, 0.125, 1.0, 0.125, 0.5, 0.125, 0.5, 0.125, 1.0, 0.0, 1.0, 0.0, 0.5])
me_cone_010.update()
me_cone_011 = bpy.data.meshes.new('Cone.011')
me_cone_011.from_pydata([(1.671, 0.77, -0.8941), (1.755, 0.77, -0.8096), (1.755, 0.77, -0.6902), (1.671, 0.77, -0.6058), (1.552, 0.77, -0.6058), (1.467, 0.77, -0.6902), (1.467, 0.77, -0.8096), (1.552, 0.77, -0.8941), (1.611, 1.094, -0.7499), (1.552, -0.95, -0.6058), (1.671, -0.95, -0.6058), (1.755, -0.95, -0.6902), (1.755, -0.95, -0.8096), (1.671, -0.95, -0.8941), (1.552, -0.95, -0.8941), (1.467, -0.95, -0.8096), (1.467, -0.95, -0.6902)], [], [(0, 8, 1), (1, 8, 2), (2, 8, 3), (3, 8, 4), (4, 8, 5), (5, 8, 6), (6, 8, 7), (7, 8, 0), (4, 9, 10, 3), (3, 10, 11, 2), (2, 11, 12, 1), (1, 12, 13, 0), (0, 13, 14, 7), (7, 14, 15, 6), (10, 9, 16, 15, 14, 13, 12, 11), (6, 15, 16, 5), (5, 16, 9, 4)])
_uv = me_cone_011.uv_layers.new(name='UVMap')
_uv.uv.foreach_set('vector', [0.25, 0.49, 0.25, 0.25, 0.4197, 0.4197, 0.4197, 0.4197, 0.25, 0.25, 0.49, 0.25, 0.49, 0.25, 0.25, 0.25, 0.4197, 0.08029, 0.4197, 0.08029, 0.25, 0.25, 0.25, 0.01, 0.25, 0.01, 0.25, 0.25, 0.08029, 0.08029, 0.08029, 0.08029, 0.25, 0.25, 0.01, 0.25, 0.01, 0.25, 0.25, 0.25, 0.08029, 0.4197, 0.08029, 0.4197, 0.25, 0.25, 0.25, 0.49, 1.0, 0.5, 1.0, 1.0, 0.875, 1.0, 0.875, 0.5, 0.875, 0.5, 0.875, 1.0, 0.75, 1.0, 0.75, 0.5, 0.75, 0.5, 0.75, 1.0, 0.625, 1.0, 0.625, 0.5, 0.625, 0.5, 0.625, 1.0, 0.5, 1.0, 0.5, 0.5, 0.5, 0.5, 0.5, 1.0, 0.375, 1.0, 0.375, 0.5, 0.375, 0.5, 0.375, 1.0, 0.25, 1.0, 0.25, 0.5, 0.4197, 0.4197, 0.25, 0.49, 0.08029, 0.4197, 0.01, 0.25, 0.08029, 0.08029, 0.25, 0.01, 0.4197, 0.08029, 0.49, 0.25, 0.25, 0.5, 0.25, 1.0, 0.125, 1.0, 0.125, 0.5, 0.125, 0.5, 0.125, 1.0, 0.0, 1.0, 0.0, 0.5])
me_cone_011.update()
me_cone_012 = bpy.data.meshes.new('Cone.012')
me_cone_012.from_pydata([(1.671, 0.63, -0.5941), (1.755, 0.63, -0.5096), (1.755, 0.63, -0.3902), (1.671, 0.63, -0.3058), (1.552, 0.63, -0.3058), (1.467, 0.63, -0.3902), (1.467, 0.63, -0.5096), (1.552, 0.63, -0.5941), (1.611, 0.954, -0.4499), (1.552, -1.09, -0.3058), (1.671, -1.09, -0.3058), (1.755, -1.09, -0.3902), (1.755, -1.09, -0.5096), (1.671, -1.09, -0.5941), (1.552, -1.09, -0.5941), (1.467, -1.09, -0.5096), (1.467, -1.09, -0.3902)], [], [(0, 8, 1), (1, 8, 2), (2, 8, 3), (3, 8, 4), (4, 8, 5), (5, 8, 6), (6, 8, 7), (7, 8, 0), (4, 9, 10, 3), (3, 10, 11, 2), (2, 11, 12, 1), (1, 12, 13, 0), (0, 13, 14, 7), (7, 14, 15, 6), (10, 9, 16, 15, 14, 13, 12, 11), (6, 15, 16, 5), (5, 16, 9, 4)])
_uv = me_cone_012.uv_layers.new(name='UVMap')
_uv.uv.foreach_set('vector', [0.25, 0.49, 0.25, 0.25, 0.4197, 0.4197, 0.4197, 0.4197, 0.25, 0.25, 0.49, 0.25, 0.49, 0.25, 0.25, 0.25, 0.4197, 0.08029, 0.4197, 0.08029, 0.25, 0.25, 0.25, 0.01, 0.25, 0.01, 0.25, 0.25, 0.08029, 0.08029, 0.08029, 0.08029, 0.25, 0.25, 0.01, 0.25, 0.01, 0.25, 0.25, 0.25, 0.08029, 0.4197, 0.08029, 0.4197, 0.25, 0.25, 0.25, 0.49, 1.0, 0.5, 1.0, 1.0, 0.875, 1.0, 0.875, 0.5, 0.875, 0.5, 0.875, 1.0, 0.75, 1.0, 0.75, 0.5, 0.75, 0.5, 0.75, 1.0, 0.625, 1.0, 0.625, 0.5, 0.625, 0.5, 0.625, 1.0, 0.5, 1.0, 0.5, 0.5, 0.5, 0.5, 0.5, 1.0, 0.375, 1.0, 0.375, 0.5, 0.375, 0.5, 0.375, 1.0, 0.25, 1.0, 0.25, 0.5, 0.4197, 0.4197, 0.25, 0.49, 0.08029, 0.4197, 0.01, 0.25, 0.08029, 0.08029, 0.25, 0.01, 0.4197, 0.08029, 0.49, 0.25, 0.25, 0.5, 0.25, 1.0, 0.125, 1.0, 0.125, 0.5, 0.125, 0.5, 0.125, 1.0, 0.0, 1.0, 0.0, 0.5])
me_cone_012.update()
me_cone_013 = bpy.data.meshes.new('Cone.013')
me_cone_013.from_pydata([(1.945, 0.7, -0.7421), (2.029, 0.7, -0.6577), (2.029, 0.7, -0.5383), (1.945, 0.7, -0.4539), (1.826, 0.7, -0.4539), (1.741, 0.7, -0.5383), (1.741, 0.7, -0.6577), (1.826, 0.7, -0.7421), (1.885, 1.024, -0.598), (1.826, -1.02, -0.4539), (1.945, -1.02, -0.4539), (2.029, -1.02, -0.5383), (2.029, -1.02, -0.6577), (1.945, -1.02, -0.7421), (1.826, -1.02, -0.7421), (1.741, -1.02, -0.6577), (1.741, -1.02, -0.5383)], [], [(0, 8, 1), (1, 8, 2), (2, 8, 3), (3, 8, 4), (4, 8, 5), (5, 8, 6), (6, 8, 7), (7, 8, 0), (4, 9, 10, 3), (3, 10, 11, 2), (2, 11, 12, 1), (1, 12, 13, 0), (0, 13, 14, 7), (7, 14, 15, 6), (10, 9, 16, 15, 14, 13, 12, 11), (6, 15, 16, 5), (5, 16, 9, 4)])
_uv = me_cone_013.uv_layers.new(name='UVMap')
_uv.uv.foreach_set('vector', [0.25, 0.49, 0.25, 0.25, 0.4197, 0.4197, 0.4197, 0.4197, 0.25, 0.25, 0.49, 0.25, 0.49, 0.25, 0.25, 0.25, 0.4197, 0.08029, 0.4197, 0.08029, 0.25, 0.25, 0.25, 0.01, 0.25, 0.01, 0.25, 0.25, 0.08029, 0.08029, 0.08029, 0.08029, 0.25, 0.25, 0.01, 0.25, 0.01, 0.25, 0.25, 0.25, 0.08029, 0.4197, 0.08029, 0.4197, 0.25, 0.25, 0.25, 0.49, 1.0, 0.5, 1.0, 1.0, 0.875, 1.0, 0.875, 0.5, 0.875, 0.5, 0.875, 1.0, 0.75, 1.0, 0.75, 0.5, 0.75, 0.5, 0.75, 1.0, 0.625, 1.0, 0.625, 0.5, 0.625, 0.5, 0.625, 1.0, 0.5, 1.0, 0.5, 0.5, 0.5, 0.5, 0.5, 1.0, 0.375, 1.0, 0.375, 0.5, 0.375, 0.5, 0.375, 1.0, 0.25, 1.0, 0.25, 0.5, 0.4197, 0.4197, 0.25, 0.49, 0.08029, 0.4197, 0.01, 0.25, 0.08029, 0.08029, 0.25, 0.01, 0.4197, 0.08029, 0.49, 0.25, 0.25, 0.5, 0.25, 1.0, 0.125, 1.0, 0.125, 0.5, 0.125, 0.5, 0.125, 1.0, 0.0, 1.0, 0.0, 0.5])
me_cone_013.update()
me_cone_014 = bpy.data.meshes.new('Cone.014')
me_cone_014.from_pydata([(-1.945, 0.7, -0.7421), (-2.029, 0.7, -0.6577), (-2.029, 0.7, -0.5383), (-1.945, 0.7, -0.4539), (-1.826, 0.7, -0.4539), (-1.741, 0.7, -0.5383), (-1.741, 0.7, -0.6577), (-1.826, 0.7, -0.7421), (-1.885, 1.024, -0.598), (-1.826, -1.02, -0.4539), (-1.945, -1.02, -0.4539), (-2.029, -1.02, -0.5383), (-2.029, -1.02, -0.6577), (-1.945, -1.02, -0.7421), (-1.826, -1.02, -0.7421), (-1.741, -1.02, -0.6577), (-1.741, -1.02, -0.5383)], [], [(0, 1, 8), (1, 2, 8), (2, 3, 8), (3, 4, 8), (4, 5, 8), (5, 6, 8), (6, 7, 8), (7, 0, 8), (4, 3, 10, 9), (3, 2, 11, 10), (2, 1, 12, 11), (1, 0, 13, 12), (0, 7, 14, 13), (7, 6, 15, 14), (10, 11, 12, 13, 14, 15, 16, 9), (6, 5, 16, 15), (5, 4, 9, 16)])
_uv = me_cone_014.uv_layers.new(name='UVMap')
_uv.uv.foreach_set('vector', [0.25, 0.49, 0.4197, 0.4197, 0.25, 0.25, 0.4197, 0.4197, 0.49, 0.25, 0.25, 0.25, 0.49, 0.25, 0.4197, 0.08029, 0.25, 0.25, 0.4197, 0.08029, 0.25, 0.01, 0.25, 0.25, 0.25, 0.01, 0.08029, 0.08029, 0.25, 0.25, 0.08029, 0.08029, 0.01, 0.25, 0.25, 0.25, 0.01, 0.25, 0.08029, 0.4197, 0.25, 0.25, 0.08029, 0.4197, 0.25, 0.49, 0.25, 0.25, 1.0, 0.5, 0.875, 0.5, 0.875, 1.0, 1.0, 1.0, 0.875, 0.5, 0.75, 0.5, 0.75, 1.0, 0.875, 1.0, 0.75, 0.5, 0.625, 0.5, 0.625, 1.0, 0.75, 1.0, 0.625, 0.5, 0.5, 0.5, 0.5, 1.0, 0.625, 1.0, 0.5, 0.5, 0.375, 0.5, 0.375, 1.0, 0.5, 1.0, 0.375, 0.5, 0.25, 0.5, 0.25, 1.0, 0.375, 1.0, 0.4197, 0.4197, 0.49, 0.25, 0.4197, 0.08029, 0.25, 0.01, 0.08029, 0.08029, 0.01, 0.25, 0.08029, 0.4197, 0.25, 0.49, 0.25, 0.5, 0.125, 0.5, 0.125, 1.0, 0.25, 1.0, 0.125, 0.5, 0.0, 0.5, 0.0, 1.0, 0.125, 1.0])
me_cone_014.update()
me_cone_015 = bpy.data.meshes.new('Cone.015')
me_cone_015.from_pydata([(-1.01, 1.18, -1.804), (-1.13, 1.18, -1.804), (-1.214, 1.18, -1.72), (-1.214, 1.18, -1.6), (-1.13, 1.18, -1.516), (-1.01, 1.18, -1.516), (-0.9259, 1.18, -1.6), (-0.9259, 1.18, -1.72), (-1.07, 1.504, -1.66), (-1.13, -0.54, -1.516), (-1.214, -0.54, -1.6), (-1.214, -0.54, -1.72), (-1.13, -0.54, -1.804), (-1.01, -0.54, -1.804), (-0.9259, -0.54, -1.72), (-0.9259, -0.54, -1.6), (-1.01, -0.54, -1.516)], [], [(0, 1, 8), (1, 2, 8), (2, 3, 8), (3, 4, 8), (4, 5, 8), (5, 6, 8), (6, 7, 8), (7, 0, 8), (4, 3, 10, 9), (3, 2, 11, 10), (2, 1, 12, 11), (1, 0, 13, 12), (0, 7, 14, 13), (7, 6, 15, 14), (10, 11, 12, 13, 14, 15, 16, 9), (6, 5, 16, 15), (5, 4, 9, 16)])
_uv = me_cone_015.uv_layers.new(name='UVMap')
_uv.uv.foreach_set('vector', [0.25, 0.49, 0.4197, 0.4197, 0.25, 0.25, 0.4197, 0.4197, 0.49, 0.25, 0.25, 0.25, 0.49, 0.25, 0.4197, 0.08029, 0.25, 0.25, 0.4197, 0.08029, 0.25, 0.01, 0.25, 0.25, 0.25, 0.01, 0.08029, 0.08029, 0.25, 0.25, 0.08029, 0.08029, 0.01, 0.25, 0.25, 0.25, 0.01, 0.25, 0.08029, 0.4197, 0.25, 0.25, 0.08029, 0.4197, 0.25, 0.49, 0.25, 0.25, 1.0, 0.5, 0.875, 0.5, 0.875, 1.0, 1.0, 1.0, 0.875, 0.5, 0.75, 0.5, 0.75, 1.0, 0.875, 1.0, 0.75, 0.5, 0.625, 0.5, 0.625, 1.0, 0.75, 1.0, 0.625, 0.5, 0.5, 0.5, 0.5, 1.0, 0.625, 1.0, 0.5, 0.5, 0.375, 0.5, 0.375, 1.0, 0.5, 1.0, 0.375, 0.5, 0.25, 0.5, 0.25, 1.0, 0.375, 1.0, 0.4197, 0.4197, 0.49, 0.25, 0.4197, 0.08029, 0.25, 0.01, 0.08029, 0.08029, 0.01, 0.25, 0.08029, 0.4197, 0.25, 0.49, 0.25, 0.5, 0.125, 0.5, 0.125, 1.0, 0.25, 1.0, 0.125, 0.5, 0.0, 0.5, 0.0, 1.0, 0.125, 1.0])
me_cone_015.update()
me_cone_016 = bpy.data.meshes.new('Cone.016')
me_cone_016.from_pydata([(-1.01, 1.05, -1.504), (-1.13, 1.05, -1.504), (-1.214, 1.05, -1.42), (-1.214, 1.05, -1.3), (-1.13, 1.05, -1.216), (-1.01, 1.05, -1.216), (-0.9259, 1.05, -1.3), (-0.9259, 1.05, -1.42), (-1.07, 1.374, -1.36), (-1.13, -0.67, -1.216), (-1.214, -0.67, -1.3), (-1.214, -0.67, -1.42), (-1.13, -0.67, -1.504), (-1.01, -0.67, -1.504), (-0.9259, -0.67, -1.42), (-0.9259, -0.67, -1.3), (-1.01, -0.67, -1.216)], [], [(0, 1, 8), (1, 2, 8), (2, 3, 8), (3, 4, 8), (4, 5, 8), (5, 6, 8), (6, 7, 8), (7, 0, 8), (4, 3, 10, 9), (3, 2, 11, 10), (2, 1, 12, 11), (1, 0, 13, 12), (0, 7, 14, 13), (7, 6, 15, 14), (10, 11, 12, 13, 14, 15, 16, 9), (6, 5, 16, 15), (5, 4, 9, 16)])
_uv = me_cone_016.uv_layers.new(name='UVMap')
_uv.uv.foreach_set('vector', [0.25, 0.49, 0.4197, 0.4197, 0.25, 0.25, 0.4197, 0.4197, 0.49, 0.25, 0.25, 0.25, 0.49, 0.25, 0.4197, 0.08029, 0.25, 0.25, 0.4197, 0.08029, 0.25, 0.01, 0.25, 0.25, 0.25, 0.01, 0.08029, 0.08029, 0.25, 0.25, 0.08029, 0.08029, 0.01, 0.25, 0.25, 0.25, 0.01, 0.25, 0.08029, 0.4197, 0.25, 0.25, 0.08029, 0.4197, 0.25, 0.49, 0.25, 0.25, 1.0, 0.5, 0.875, 0.5, 0.875, 1.0, 1.0, 1.0, 0.875, 0.5, 0.75, 0.5, 0.75, 1.0, 0.875, 1.0, 0.75, 0.5, 0.625, 0.5, 0.625, 1.0, 0.75, 1.0, 0.625, 0.5, 0.5, 0.5, 0.5, 1.0, 0.625, 1.0, 0.5, 0.5, 0.375, 0.5, 0.375, 1.0, 0.5, 1.0, 0.375, 0.5, 0.25, 0.5, 0.25, 1.0, 0.375, 1.0, 0.4197, 0.4197, 0.49, 0.25, 0.4197, 0.08029, 0.25, 0.01, 0.08029, 0.08029, 0.01, 0.25, 0.08029, 0.4197, 0.25, 0.49, 0.25, 0.5, 0.125, 0.5, 0.125, 1.0, 0.25, 1.0, 0.125, 0.5, 0.0, 0.5, 0.0, 1.0, 0.125, 1.0])
me_cone_016.update()
me_cone_017 = bpy.data.meshes.new('Cone.017')
me_cone_017.from_pydata([(-1.29, 1.12, -1.654), (-1.41, 1.12, -1.654), (-1.494, 1.12, -1.57), (-1.494, 1.12, -1.45), (-1.41, 1.12, -1.366), (-1.29, 1.12, -1.366), (-1.206, 1.12, -1.45), (-1.206, 1.12, -1.57), (-1.35, 1.444, -1.51), (-1.41, -0.6, -1.366), (-1.494, -0.6, -1.45), (-1.494, -0.6, -1.57), (-1.41, -0.6, -1.654), (-1.29, -0.6, -1.654), (-1.206, -0.6, -1.57), (-1.206, -0.6, -1.45), (-1.29, -0.6, -1.366)], [], [(0, 1, 8), (1, 2, 8), (2, 3, 8), (3, 4, 8), (4, 5, 8), (5, 6, 8), (6, 7, 8), (7, 0, 8), (4, 3, 10, 9), (3, 2, 11, 10), (2, 1, 12, 11), (1, 0, 13, 12), (0, 7, 14, 13), (7, 6, 15, 14), (10, 11, 12, 13, 14, 15, 16, 9), (6, 5, 16, 15), (5, 4, 9, 16)])
_uv = me_cone_017.uv_layers.new(name='UVMap')
_uv.uv.foreach_set('vector', [0.25, 0.49, 0.4197, 0.4197, 0.25, 0.25, 0.4197, 0.4197, 0.49, 0.25, 0.25, 0.25, 0.49, 0.25, 0.4197, 0.08029, 0.25, 0.25, 0.4197, 0.08029, 0.25, 0.01, 0.25, 0.25, 0.25, 0.01, 0.08029, 0.08029, 0.25, 0.25, 0.08029, 0.08029, 0.01, 0.25, 0.25, 0.25, 0.01, 0.25, 0.08029, 0.4197, 0.25, 0.25, 0.08029, 0.4197, 0.25, 0.49, 0.25, 0.25, 1.0, 0.5, 0.875, 0.5, 0.875, 1.0, 1.0, 1.0, 0.875, 0.5, 0.75, 0.5, 0.75, 1.0, 0.875, 1.0, 0.75, 0.5, 0.625, 0.5, 0.625, 1.0, 0.75, 1.0, 0.625, 0.5, 0.5, 0.5, 0.5, 1.0, 0.625, 1.0, 0.5, 0.5, 0.375, 0.5, 0.375, 1.0, 0.5, 1.0, 0.375, 0.5, 0.25, 0.5, 0.25, 1.0, 0.375, 1.0, 0.4197, 0.4197, 0.49, 0.25, 0.4197, 0.08029, 0.25, 0.01, 0.08029, 0.08029, 0.01, 0.25, 0.08029, 0.4197, 0.25, 0.49, 0.25, 0.5, 0.125, 0.5, 0.125, 1.0, 0.25, 1.0, 0.125, 0.5, 0.0, 0.5, 0.0, 1.0, 0.125, 1.0])
me_cone_017.update()
me_cone_018 = bpy.data.meshes.new('Cone.018')
me_cone_018.from_pydata([(-1.403, 0.97, -1.346), (-1.488, 0.97, -1.262), (-1.488, 0.97, -1.142), (-1.403, 0.97, -1.058), (-1.284, 0.97, -1.058), (-1.199, 0.97, -1.142), (-1.199, 0.97, -1.262), (-1.284, 0.97, -1.346), (-1.343, 1.294, -1.202), (-1.284, -0.75, -1.058), (-1.403, -0.75, -1.058), (-1.488, -0.75, -1.142), (-1.488, -0.75, -1.262), (-1.403, -0.75, -1.346), (-1.284, -0.75, -1.346), (-1.199, -0.75, -1.262), (-1.199, -0.75, -1.142)], [], [(0, 1, 8), (1, 2, 8), (2, 3, 8), (3, 4, 8), (4, 5, 8), (5, 6, 8), (6, 7, 8), (7, 0, 8), (4, 3, 10, 9), (3, 2, 11, 10), (2, 1, 12, 11), (1, 0, 13, 12), (0, 7, 14, 13), (7, 6, 15, 14), (10, 11, 12, 13, 14, 15, 16, 9), (6, 5, 16, 15), (5, 4, 9, 16)])
_uv = me_cone_018.uv_layers.new(name='UVMap')
_uv.uv.foreach_set('vector', [0.25, 0.49, 0.4197, 0.4197, 0.25, 0.25, 0.4197, 0.4197, 0.49, 0.25, 0.25, 0.25, 0.49, 0.25, 0.4197, 0.08029, 0.25, 0.25, 0.4197, 0.08029, 0.25, 0.01, 0.25, 0.25, 0.25, 0.01, 0.08029, 0.08029, 0.25, 0.25, 0.08029, 0.08029, 0.01, 0.25, 0.25, 0.25, 0.01, 0.25, 0.08029, 0.4197, 0.25, 0.25, 0.08029, 0.4197, 0.25, 0.49, 0.25, 0.25, 1.0, 0.5, 0.875, 0.5, 0.875, 1.0, 1.0, 1.0, 0.875, 0.5, 0.75, 0.5, 0.75, 1.0, 0.875, 1.0, 0.75, 0.5, 0.625, 0.5, 0.625, 1.0, 0.75, 1.0, 0.625, 0.5, 0.5, 0.5, 0.5, 1.0, 0.625, 1.0, 0.5, 0.5, 0.375, 0.5, 0.375, 1.0, 0.5, 1.0, 0.375, 0.5, 0.25, 0.5, 0.25, 1.0, 0.375, 1.0, 0.4197, 0.4197, 0.49, 0.25, 0.4197, 0.08029, 0.25, 0.01, 0.08029, 0.08029, 0.01, 0.25, 0.08029, 0.4197, 0.25, 0.49, 0.25, 0.5, 0.125, 0.5, 0.125, 1.0, 0.25, 1.0, 0.125, 0.5, 0.0, 0.5, 0.0, 1.0, 0.125, 1.0])
me_cone_018.update()
me_cone_019 = bpy.data.meshes.new('Cone.019')
me_cone_019.from_pydata([(-1.121, 0.901, -1.194), (-1.205, 0.901, -1.11), (-1.205, 0.901, -0.9902), (-1.121, 0.901, -0.9058), (-1.002, 0.901, -0.9058), (-0.9171, 0.901, -0.9902), (-0.9171, 0.901, -1.11), (-1.002, 0.901, -1.194), (-1.061, 1.225, -1.05), (-1.002, -0.819, -0.9058), (-1.121, -0.819, -0.9058), (-1.205, -0.819, -0.9902), (-1.205, -0.819, -1.11), (-1.121, -0.819, -1.194), (-1.002, -0.819, -1.194), (-0.9171, -0.819, -1.11), (-0.9171, -0.819, -0.9902)], [], [(0, 1, 8), (1, 2, 8), (2, 3, 8), (3, 4, 8), (4, 5, 8), (5, 6, 8), (6, 7, 8), (7, 0, 8), (4, 3, 10, 9), (3, 2, 11, 10), (2, 1, 12, 11), (1, 0, 13, 12), (0, 7, 14, 13), (7, 6, 15, 14), (10, 11, 12, 13, 14, 15, 16, 9), (6, 5, 16, 15), (5, 4, 9, 16)])
_uv = me_cone_019.uv_layers.new(name='UVMap')
_uv.uv.foreach_set('vector', [0.25, 0.49, 0.4197, 0.4197, 0.25, 0.25, 0.4197, 0.4197, 0.49, 0.25, 0.25, 0.25, 0.49, 0.25, 0.4197, 0.08029, 0.25, 0.25, 0.4197, 0.08029, 0.25, 0.01, 0.25, 0.25, 0.25, 0.01, 0.08029, 0.08029, 0.25, 0.25, 0.08029, 0.08029, 0.01, 0.25, 0.25, 0.25, 0.01, 0.25, 0.08029, 0.4197, 0.25, 0.25, 0.08029, 0.4197, 0.25, 0.49, 0.25, 0.25, 1.0, 0.5, 0.875, 0.5, 0.875, 1.0, 1.0, 1.0, 0.875, 0.5, 0.75, 0.5, 0.75, 1.0, 0.875, 1.0, 0.75, 0.5, 0.625, 0.5, 0.625, 1.0, 0.75, 1.0, 0.625, 0.5, 0.5, 0.5, 0.5, 1.0, 0.625, 1.0, 0.5, 0.5, 0.375, 0.5, 0.375, 1.0, 0.5, 1.0, 0.375, 0.5, 0.25, 0.5, 0.25, 1.0, 0.375, 1.0, 0.4197, 0.4197, 0.49, 0.25, 0.4197, 0.08029, 0.25, 0.01, 0.08029, 0.08029, 0.01, 0.25, 0.08029, 0.4197, 0.25, 0.49, 0.25, 0.5, 0.125, 0.5, 0.125, 1.0, 0.25, 1.0, 0.125, 0.5, 0.0, 0.5, 0.0, 1.0, 0.125, 1.0])
me_cone_019.update()
me_cone_020 = bpy.data.meshes.new('Cone.020')
me_cone_020.from_pydata([(-1.395, 0.84, -1.042), (-1.479, 0.84, -0.9577), (-1.479, 0.84, -0.8383), (-1.395, 0.84, -0.7539), (-1.276, 0.84, -0.7539), (-1.191, 0.84, -0.8383), (-1.191, 0.84, -0.9577), (-1.276, 0.84, -1.042), (-1.335, 1.164, -0.898), (-1.276, -0.88, -0.7539), (-1.395, -0.88, -0.7539), (-1.479, -0.88, -0.8383), (-1.479, -0.88, -0.9577), (-1.395, -0.88, -1.042), (-1.276, -0.88, -1.042), (-1.191, -0.88, -0.9577), (-1.191, -0.88, -0.8383)], [], [(0, 1, 8), (1, 2, 8), (2, 3, 8), (3, 4, 8), (4, 5, 8), (5, 6, 8), (6, 7, 8), (7, 0, 8), (4, 3, 10, 9), (3, 2, 11, 10), (2, 1, 12, 11), (1, 0, 13, 12), (0, 7, 14, 13), (7, 6, 15, 14), (10, 11, 12, 13, 14, 15, 16, 9), (6, 5, 16, 15), (5, 4, 9, 16)])
_uv = me_cone_020.uv_layers.new(name='UVMap')
_uv.uv.foreach_set('vector', [0.25, 0.49, 0.4197, 0.4197, 0.25, 0.25, 0.4197, 0.4197, 0.49, 0.25, 0.25, 0.25, 0.49, 0.25, 0.4197, 0.08029, 0.25, 0.25, 0.4197, 0.08029, 0.25, 0.01, 0.25, 0.25, 0.25, 0.01, 0.08029, 0.08029, 0.25, 0.25, 0.08029, 0.08029, 0.01, 0.25, 0.25, 0.25, 0.01, 0.25, 0.08029, 0.4197, 0.25, 0.25, 0.08029, 0.4197, 0.25, 0.49, 0.25, 0.25, 1.0, 0.5, 0.875, 0.5, 0.875, 1.0, 1.0, 1.0, 0.875, 0.5, 0.75, 0.5, 0.75, 1.0, 0.875, 1.0, 0.75, 0.5, 0.625, 0.5, 0.625, 1.0, 0.75, 1.0, 0.625, 0.5, 0.5, 0.5, 0.5, 1.0, 0.625, 1.0, 0.5, 0.5, 0.375, 0.5, 0.375, 1.0, 0.5, 1.0, 0.375, 0.5, 0.25, 0.5, 0.25, 1.0, 0.375, 1.0, 0.4197, 0.4197, 0.49, 0.25, 0.4197, 0.08029, 0.25, 0.01, 0.08029, 0.08029, 0.01, 0.25, 0.08029, 0.4197, 0.25, 0.49, 0.25, 0.5, 0.125, 0.5, 0.125, 1.0, 0.25, 1.0, 0.125, 0.5, 0.0, 0.5, 0.0, 1.0, 0.125, 1.0])
me_cone_020.update()
me_cone_021 = bpy.data.meshes.new('Cone.021')
me_cone_021.from_pydata([(-1.121, 0.77, -0.8941), (-1.205, 0.77, -0.8096), (-1.205, 0.77, -0.6902), (-1.121, 0.77, -0.6058), (-1.002, 0.77, -0.6058), (-0.9171, 0.77, -0.6902), (-0.9171, 0.77, -0.8096), (-1.002, 0.77, -0.8941), (-1.061, 1.094, -0.7499), (-1.002, -0.95, -0.6058), (-1.121, -0.95, -0.6058), (-1.205, -0.95, -0.6902), (-1.205, -0.95, -0.8096), (-1.121, -0.95, -0.8941), (-1.002, -0.95, -0.8941), (-0.9171, -0.95, -0.8096), (-0.9171, -0.95, -0.6902)], [], [(0, 1, 8), (1, 2, 8), (2, 3, 8), (3, 4, 8), (4, 5, 8), (5, 6, 8), (6, 7, 8), (7, 0, 8), (4, 3, 10, 9), (3, 2, 11, 10), (2, 1, 12, 11), (1, 0, 13, 12), (0, 7, 14, 13), (7, 6, 15, 14), (10, 11, 12, 13, 14, 15, 16, 9), (6, 5, 16, 15), (5, 4, 9, 16)])
_uv = me_cone_021.uv_layers.new(name='UVMap')
_uv.uv.foreach_set('vector', [0.25, 0.49, 0.4197, 0.4197, 0.25, 0.25, 0.4197, 0.4197, 0.49, 0.25, 0.25, 0.25, 0.49, 0.25, 0.4197, 0.08029, 0.25, 0.25, 0.4197, 0.08029, 0.25, 0.01, 0.25, 0.25, 0.25, 0.01, 0.08029, 0.08029, 0.25, 0.25, 0.08029, 0.08029, 0.01, 0.25, 0.25, 0.25, 0.01, 0.25, 0.08029, 0.4197, 0.25, 0.25, 0.08029, 0.4197, 0.25, 0.49, 0.25, 0.25, 1.0, 0.5, 0.875, 0.5, 0.875, 1.0, 1.0, 1.0, 0.875, 0.5, 0.75, 0.5, 0.75, 1.0, 0.875, 1.0, 0.75, 0.5, 0.625, 0.5, 0.625, 1.0, 0.75, 1.0, 0.625, 0.5, 0.5, 0.5, 0.5, 1.0, 0.625, 1.0, 0.5, 0.5, 0.375, 0.5, 0.375, 1.0, 0.5, 1.0, 0.375, 0.5, 0.25, 0.5, 0.25, 1.0, 0.375, 1.0, 0.4197, 0.4197, 0.49, 0.25, 0.4197, 0.08029, 0.25, 0.01, 0.08029, 0.08029, 0.01, 0.25, 0.08029, 0.4197, 0.25, 0.49, 0.25, 0.5, 0.125, 0.5, 0.125, 1.0, 0.25, 1.0, 0.125, 0.5, 0.0, 0.5, 0.0, 1.0, 0.125, 1.0])
me_cone_021.update()
me_cone_022 = bpy.data.meshes.new('Cone.022')
me_cone_022.from_pydata([(-1.395, 0.7, -0.7421), (-1.479, 0.7, -0.6577), (-1.479, 0.7, -0.5383), (-1.395, 0.7, -0.4539), (-1.276, 0.7, -0.4539), (-1.191, 0.7, -0.5383), (-1.191, 0.7, -0.6577), (-1.276, 0.7, -0.7421), (-1.335, 1.024, -0.598), (-1.276, -1.02, -0.4539), (-1.395, -1.02, -0.4539), (-1.479, -1.02, -0.5383), (-1.479, -1.02, -0.6577), (-1.395, -1.02, -0.7421), (-1.276, -1.02, -0.7421), (-1.191, -1.02, -0.6577), (-1.191, -1.02, -0.5383)], [], [(0, 1, 8), (1, 2, 8), (2, 3, 8), (3, 4, 8), (4, 5, 8), (5, 6, 8), (6, 7, 8), (7, 0, 8), (4, 3, 10, 9), (3, 2, 11, 10), (2, 1, 12, 11), (1, 0, 13, 12), (0, 7, 14, 13), (7, 6, 15, 14), (10, 11, 12, 13, 14, 15, 16, 9), (6, 5, 16, 15), (5, 4, 9, 16)])
_uv = me_cone_022.uv_layers.new(name='UVMap')
_uv.uv.foreach_set('vector', [0.25, 0.49, 0.4197, 0.4197, 0.25, 0.25, 0.4197, 0.4197, 0.49, 0.25, 0.25, 0.25, 0.49, 0.25, 0.4197, 0.08029, 0.25, 0.25, 0.4197, 0.08029, 0.25, 0.01, 0.25, 0.25, 0.25, 0.01, 0.08029, 0.08029, 0.25, 0.25, 0.08029, 0.08029, 0.01, 0.25, 0.25, 0.25, 0.01, 0.25, 0.08029, 0.4197, 0.25, 0.25, 0.08029, 0.4197, 0.25, 0.49, 0.25, 0.25, 1.0, 0.5, 0.875, 0.5, 0.875, 1.0, 1.0, 1.0, 0.875, 0.5, 0.75, 0.5, 0.75, 1.0, 0.875, 1.0, 0.75, 0.5, 0.625, 0.5, 0.625, 1.0, 0.75, 1.0, 0.625, 0.5, 0.5, 0.5, 0.5, 1.0, 0.625, 1.0, 0.5, 0.5, 0.375, 0.5, 0.375, 1.0, 0.5, 1.0, 0.375, 0.5, 0.25, 0.5, 0.25, 1.0, 0.375, 1.0, 0.4197, 0.4197, 0.49, 0.25, 0.4197, 0.08029, 0.25, 0.01, 0.08029, 0.08029, 0.01, 0.25, 0.08029, 0.4197, 0.25, 0.49, 0.25, 0.5, 0.125, 0.5, 0.125, 1.0, 0.25, 1.0, 0.125, 0.5, 0.0, 0.5, 0.0, 1.0, 0.125, 1.0])
me_cone_022.update()
me_cone_023 = bpy.data.meshes.new('Cone.023')
me_cone_023.from_pydata([(-1.121, 0.66, -0.5941), (-1.205, 0.66, -0.5096), (-1.205, 0.66, -0.3902), (-1.121, 0.66, -0.3058), (-1.002, 0.66, -0.3058), (-0.9171, 0.66, -0.3902), (-0.9171, 0.66, -0.5096), (-1.002, 0.66, -0.5941), (-1.061, 0.984, -0.4499), (-1.002, -1.06, -0.3058), (-1.121, -1.06, -0.3058), (-1.205, -1.06, -0.3902), (-1.205, -1.06, -0.5096), (-1.121, -1.06, -0.5941), (-1.002, -1.06, -0.5941), (-0.9171, -1.06, -0.5096), (-0.9171, -1.06, -0.3902)], [], [(0, 1, 8), (1, 2, 8), (2, 3, 8), (3, 4, 8), (4, 5, 8), (5, 6, 8), (6, 7, 8), (7, 0, 8), (4, 3, 10, 9), (3, 2, 11, 10), (2, 1, 12, 11), (1, 0, 13, 12), (0, 7, 14, 13), (7, 6, 15, 14), (10, 11, 12, 13, 14, 15, 16, 9), (6, 5, 16, 15), (5, 4, 9, 16)])
_uv = me_cone_023.uv_layers.new(name='UVMap')
_uv.uv.foreach_set('vector', [0.25, 0.49, 0.4197, 0.4197, 0.25, 0.25, 0.4197, 0.4197, 0.49, 0.25, 0.25, 0.25, 0.49, 0.25, 0.4197, 0.08029, 0.25, 0.25, 0.4197, 0.08029, 0.25, 0.01, 0.25, 0.25, 0.25, 0.01, 0.08029, 0.08029, 0.25, 0.25, 0.08029, 0.08029, 0.01, 0.25, 0.25, 0.25, 0.01, 0.25, 0.08029, 0.4197, 0.25, 0.25, 0.08029, 0.4197, 0.25, 0.49, 0.25, 0.25, 1.0, 0.5, 0.875, 0.5, 0.875, 1.0, 1.0, 1.0, 0.875, 0.5, 0.75, 0.5, 0.75, 1.0, 0.875, 1.0, 0.75, 0.5, 0.625, 0.5, 0.625, 1.0, 0.75, 1.0, 0.625, 0.5, 0.5, 0.5, 0.5, 1.0, 0.625, 1.0, 0.5, 0.5, 0.375, 0.5, 0.375, 1.0, 0.5, 1.0, 0.375, 0.5, 0.25, 0.5, 0.25, 1.0, 0.375, 1.0, 0.4197, 0.4197, 0.49, 0.25, 0.4197, 0.08029, 0.25, 0.01, 0.08029, 0.08029, 0.01, 0.25, 0.08029, 0.4197, 0.25, 0.49, 0.25, 0.5, 0.125, 0.5, 0.125, 1.0, 0.25, 1.0, 0.125, 0.5, 0.0, 0.5, 0.0, 1.0, 0.125, 1.0])
me_cone_023.update()
me_cone_024 = bpy.data.meshes.new('Cone.024')
me_cone_024.from_pydata([(-1.671, 0.91, -1.194), (-1.755, 0.91, -1.11), (-1.755, 0.91, -0.9902), (-1.671, 0.91, -0.9058), (-1.552, 0.91, -0.9058), (-1.467, 0.91, -0.9902), (-1.467, 0.91, -1.11), (-1.552, 0.91, -1.194), (-1.611, 1.234, -1.05), (-1.552, -0.81, -0.9058), (-1.671, -0.81, -0.9058), (-1.755, -0.81, -0.9902), (-1.755, -0.81, -1.11), (-1.671, -0.81, -1.194), (-1.552, -0.81, -1.194), (-1.467, -0.81, -1.11), (-1.467, -0.81, -0.9902)], [], [(0, 1, 8), (1, 2, 8), (2, 3, 8), (3, 4, 8), (4, 5, 8), (5, 6, 8), (6, 7, 8), (7, 0, 8), (4, 3, 10, 9), (3, 2, 11, 10), (2, 1, 12, 11), (1, 0, 13, 12), (0, 7, 14, 13), (7, 6, 15, 14), (10, 11, 12, 13, 14, 15, 16, 9), (6, 5, 16, 15), (5, 4, 9, 16)])
_uv = me_cone_024.uv_layers.new(name='UVMap')
_uv.uv.foreach_set('vector', [0.25, 0.49, 0.4197, 0.4197, 0.25, 0.25, 0.4197, 0.4197, 0.49, 0.25, 0.25, 0.25, 0.49, 0.25, 0.4197, 0.08029, 0.25, 0.25, 0.4197, 0.08029, 0.25, 0.01, 0.25, 0.25, 0.25, 0.01, 0.08029, 0.08029, 0.25, 0.25, 0.08029, 0.08029, 0.01, 0.25, 0.25, 0.25, 0.01, 0.25, 0.08029, 0.4197, 0.25, 0.25, 0.08029, 0.4197, 0.25, 0.49, 0.25, 0.25, 1.0, 0.5, 0.875, 0.5, 0.875, 1.0, 1.0, 1.0, 0.875, 0.5, 0.75, 0.5, 0.75, 1.0, 0.875, 1.0, 0.75, 0.5, 0.625, 0.5, 0.625, 1.0, 0.75, 1.0, 0.625, 0.5, 0.5, 0.5, 0.5, 1.0, 0.625, 1.0, 0.5, 0.5, 0.375, 0.5, 0.375, 1.0, 0.5, 1.0, 0.375, 0.5, 0.25, 0.5, 0.25, 1.0, 0.375, 1.0, 0.4197, 0.4197, 0.49, 0.25, 0.4197, 0.08029, 0.25, 0.01, 0.08029, 0.08029, 0.01, 0.25, 0.08029, 0.4197, 0.25, 0.49, 0.25, 0.5, 0.125, 0.5, 0.125, 1.0, 0.25, 1.0, 0.125, 0.5, 0.0, 0.5, 0.0, 1.0, 0.125, 1.0])
me_cone_024.update()
me_cone_025 = bpy.data.meshes.new('Cone.025')
me_cone_025.from_pydata([(-1.671, 0.77, -0.8941), (-1.755, 0.77, -0.8096), (-1.755, 0.77, -0.6902), (-1.671, 0.77, -0.6058), (-1.552, 0.77, -0.6058), (-1.467, 0.77, -0.6902), (-1.467, 0.77, -0.8096), (-1.552, 0.77, -0.8941), (-1.611, 1.094, -0.7499), (-1.552, -0.95, -0.6058), (-1.671, -0.95, -0.6058), (-1.755, -0.95, -0.6902), (-1.755, -0.95, -0.8096), (-1.671, -0.95, -0.8941), (-1.552, -0.95, -0.8941), (-1.467, -0.95, -0.8096), (-1.467, -0.95, -0.6902)], [], [(0, 1, 8), (1, 2, 8), (2, 3, 8), (3, 4, 8), (4, 5, 8), (5, 6, 8), (6, 7, 8), (7, 0, 8), (4, 3, 10, 9), (3, 2, 11, 10), (2, 1, 12, 11), (1, 0, 13, 12), (0, 7, 14, 13), (7, 6, 15, 14), (10, 11, 12, 13, 14, 15, 16, 9), (6, 5, 16, 15), (5, 4, 9, 16)])
_uv = me_cone_025.uv_layers.new(name='UVMap')
_uv.uv.foreach_set('vector', [0.25, 0.49, 0.4197, 0.4197, 0.25, 0.25, 0.4197, 0.4197, 0.49, 0.25, 0.25, 0.25, 0.49, 0.25, 0.4197, 0.08029, 0.25, 0.25, 0.4197, 0.08029, 0.25, 0.01, 0.25, 0.25, 0.25, 0.01, 0.08029, 0.08029, 0.25, 0.25, 0.08029, 0.08029, 0.01, 0.25, 0.25, 0.25, 0.01, 0.25, 0.08029, 0.4197, 0.25, 0.25, 0.08029, 0.4197, 0.25, 0.49, 0.25, 0.25, 1.0, 0.5, 0.875, 0.5, 0.875, 1.0, 1.0, 1.0, 0.875, 0.5, 0.75, 0.5, 0.75, 1.0, 0.875, 1.0, 0.75, 0.5, 0.625, 0.5, 0.625, 1.0, 0.75, 1.0, 0.625, 0.5, 0.5, 0.5, 0.5, 1.0, 0.625, 1.0, 0.5, 0.5, 0.375, 0.5, 0.375, 1.0, 0.5, 1.0, 0.375, 0.5, 0.25, 0.5, 0.25, 1.0, 0.375, 1.0, 0.4197, 0.4197, 0.49, 0.25, 0.4197, 0.08029, 0.25, 0.01, 0.08029, 0.08029, 0.01, 0.25, 0.08029, 0.4197, 0.25, 0.49, 0.25, 0.5, 0.125, 0.5, 0.125, 1.0, 0.25, 1.0, 0.125, 0.5, 0.0, 0.5, 0.0, 1.0, 0.125, 1.0])
me_cone_025.update()
me_cone_026 = bpy.data.meshes.new('Cone.026')
me_cone_026.from_pydata([(-1.671, 0.63, -0.5941), (-1.755, 0.63, -0.5096), (-1.755, 0.63, -0.3902), (-1.671, 0.63, -0.3058), (-1.552, 0.63, -0.3058), (-1.467, 0.63, -0.3902), (-1.467, 0.63, -0.5096), (-1.552, 0.63, -0.5941), (-1.611, 0.954, -0.4499), (-1.552, -1.09, -0.3058), (-1.671, -1.09, -0.3058), (-1.755, -1.09, -0.3902), (-1.755, -1.09, -0.5096), (-1.671, -1.09, -0.5941), (-1.552, -1.09, -0.5941), (-1.467, -1.09, -0.5096), (-1.467, -1.09, -0.3902)], [], [(0, 1, 8), (1, 2, 8), (2, 3, 8), (3, 4, 8), (4, 5, 8), (5, 6, 8), (6, 7, 8), (7, 0, 8), (4, 3, 10, 9), (3, 2, 11, 10), (2, 1, 12, 11), (1, 0, 13, 12), (0, 7, 14, 13), (7, 6, 15, 14), (10, 11, 12, 13, 14, 15, 16, 9), (6, 5, 16, 15), (5, 4, 9, 16)])
_uv = me_cone_026.uv_layers.new(name='UVMap')
_uv.uv.foreach_set('vector', [0.25, 0.49, 0.4197, 0.4197, 0.25, 0.25, 0.4197, 0.4197, 0.49, 0.25, 0.25, 0.25, 0.49, 0.25, 0.4197, 0.08029, 0.25, 0.25, 0.4197, 0.08029, 0.25, 0.01, 0.25, 0.25, 0.25, 0.01, 0.08029, 0.08029, 0.25, 0.25, 0.08029, 0.08029, 0.01, 0.25, 0.25, 0.25, 0.01, 0.25, 0.08029, 0.4197, 0.25, 0.25, 0.08029, 0.4197, 0.25, 0.49, 0.25, 0.25, 1.0, 0.5, 0.875, 0.5, 0.875, 1.0, 1.0, 1.0, 0.875, 0.5, 0.75, 0.5, 0.75, 1.0, 0.875, 1.0, 0.75, 0.5, 0.625, 0.5, 0.625, 1.0, 0.75, 1.0, 0.625, 0.5, 0.5, 0.5, 0.5, 1.0, 0.625, 1.0, 0.5, 0.5, 0.375, 0.5, 0.375, 1.0, 0.5, 1.0, 0.375, 0.5, 0.25, 0.5, 0.25, 1.0, 0.375, 1.0, 0.4197, 0.4197, 0.49, 0.25, 0.4197, 0.08029, 0.25, 0.01, 0.08029, 0.08029, 0.01, 0.25, 0.08029, 0.4197, 0.25, 0.49, 0.25, 0.5, 0.125, 0.5, 0.125, 1.0, 0.25, 1.0, 0.125, 0.5, 0.0, 0.5, 0.0, 1.0, 0.125, 1.0])
me_cone_026.update()
me_cube_012 = bpy.data.meshes.new('Cube.012')
me_cube_012.from_pydata([(-0.8, -0.7, -1.94), (-0.8, 1.3, -1.94), (-1.42, -0.7, -1.94), (-1.42, 1.3, -1.94), (-0.8, -1.46, -0.188), (-0.8, 0.54, -0.188), (-2.538, 0.5015, -0.188), (-2.538, -1.498, -0.188), (-0.8576, 1.262, -1.856), (-1.366, 1.262, -1.856), (-0.8576, 0.578, -0.2716), (-2.372, 0.5434, -0.2716), (-0.8576, -0.538, -1.856), (-1.366, -0.538, -1.856), (-0.8576, -1.222, -0.2716), (-2.372, -1.257, -0.2716)], [], [(1, 0, 2, 3), (2, 0, 4, 7), (3, 2, 7, 6), (6, 11, 9, 3), (0, 1, 5, 4), (7, 4, 5, 6), (11, 15, 13, 9), (1, 8, 10, 5), (5, 10, 11, 6), (3, 9, 8, 1), (12, 13, 15, 14), (8, 12, 14, 10), (10, 14, 15, 11), (9, 13, 12, 8)])
_uv = me_cube_012.uv_layers.new(name='UVMap')
_uv.uv.foreach_set('vector', [0.125, 0.4125, 0.125, 0.6625, 0.2219, 0.6625, 0.2219, 0.4125, 0.2219, 0.6625, 0.025, 0.9283, 0.405, 0.9737, 0.4794, 0.7323, 0.2219, 0.4125, 0.2219, 0.6625, 0.4794, 0.7323, 0.4794, 0.4856, 0.4794, 0.4856, 0.476, 0.4661, 0.2219, 0.4125, 0.2219, 0.4125, 0.025, 0.0, 0.025, 0.2915, 0.405, 0.2652, 0.405, 0.0, 0.4794, 0.7323, 0.405, 0.0, 0.405, 0.2652, 0.4794, 0.4856, 0.476, 0.4661, 0.4795, 0.4744, 0.2219, 0.4125, 0.2219, 0.4125, 0.025, 0.2915, 0.025, 0.2915, 0.405, 0.2652, 0.405, 0.2652, 0.405, 0.2652, 0.405, 0.2652, 0.476, 0.4661, 0.4794, 0.4856, 0.2219, 0.4125, 0.2219, 0.4125, 0.125, 0.4125, 0.125, 0.4125, 0.025, 0.2915, 0.2219, 0.4125, 0.4795, 0.4744, 0.405, 0.2652, 0.025, 0.2915, 0.025, 0.2915, 0.405, 0.2652, 0.405, 0.2652, 0.405, 0.2652, 0.405, 0.2652, 0.4795, 0.4744, 0.476, 0.4661, 0.2219, 0.4125, 0.2219, 0.4125, 0.125, 0.4125, 0.125, 0.4125])
me_cube_012.update()
me_cube_013 = bpy.data.meshes.new('Cube.013')
me_cube_013.from_pydata([(-0.8, -1.9, 0.7), (-0.8, 0.1, 0.7), (-3.1, -1.9, 0.7), (-3.1, 0.1, 0.7), (-0.8, -1.54, -0.092), (-0.8, 0.46, -0.092), (-2.596, 0.46, -0.092), (-2.596, -1.54, -0.092)], [], [(4, 5, 1, 0), (5, 6, 3, 1), (6, 7, 2, 3), (7, 4, 0, 2), (3, 2, 0, 1), (7, 6, 5, 4)])
_uv = me_cube_013.uv_layers.new(name='UVMap')
_uv.uv.foreach_set('vector', [0.445, 0.0, 0.445, 0.2625, 0.625, 0.25, 0.625, 0.0, 0.445, 0.2625, 0.5041, 0.4738, 0.625, 0.5, 0.625, 0.25, 0.5041, 0.4738, 0.5041, 0.7237, 0.625, 0.75, 0.625, 0.5, 0.5041, 0.7237, 0.445, 0.9785, 0.625, 1.0, 0.625, 0.75, 0.625, 0.5, 0.625, 0.75, 0.875, 0.75, 0.875, 0.5, 0.5041, 0.7237, 0.5041, 0.4738, 0.445, 0.2625, 0.445, 0.0])
me_cube_013.update()

# ---- objects
ob_icosphere = bpy.data.objects.new('Icosphere', me_icosphere)
ob_cylinder = bpy.data.objects.new('Cylinder', me_cylinder)
ob_engine_r_1 = bpy.data.objects.new('Engine_R_1', me_cylinder_001)
ob_engine_r_2 = bpy.data.objects.new('Engine_R_2', me_cylinder_003)
ob_engine_r_3 = bpy.data.objects.new('Engine_R_3', me_cylinder_002)
ob_engine_r_4 = bpy.data.objects.new('Engine_R_4', me_cylinder_004)
ob_engine_shell_r = bpy.data.objects.new('Engine_Shell_R', me_cube_002)
ob_engine_l_1 = bpy.data.objects.new('Engine_L_1', me_cylinder_008)
ob_engine_l_2 = bpy.data.objects.new('Engine_L_2', me_cylinder_006)
ob_engine_l_3 = bpy.data.objects.new('Engine_L_3', me_cylinder_007)
ob_engine_l_4 = bpy.data.objects.new('Engine_L_4', me_cylinder_005)
ob_engine_shell_l = bpy.data.objects.new('Engine_Shell_L', me_cube_003)
ob_cube_002 = bpy.data.objects.new('Cube.002', me_cube_006)
ob_cube_001 = bpy.data.objects.new('Cube.001', me_cube_007)
ob_cube_003 = bpy.data.objects.new('Cube.003', me_cube_008)
ob_cube_005 = bpy.data.objects.new('Cube.005', me_cube_010)
ob_cylinder_001 = bpy.data.objects.new('Cylinder.001', me_cylinder_009)
ob_cylinder_002 = bpy.data.objects.new('Cylinder.002', me_cylinder_010)
ob_cone = bpy.data.objects.new('Cone', me_cone)
ob_cone_001 = bpy.data.objects.new('Cone.001', me_cone_002)
ob_cone_002 = bpy.data.objects.new('Cone.002', me_cone_003)
ob_cone_003 = bpy.data.objects.new('Cone.003', me_cone_004)
ob_cone_004 = bpy.data.objects.new('Cone.004', me_cone_005)
ob_cone_005 = bpy.data.objects.new('Cone.005', me_cone_006)
ob_cone_006 = bpy.data.objects.new('Cone.006', me_cone_007)
ob_cone_007 = bpy.data.objects.new('Cone.007', me_cone_008)
ob_cone_008 = bpy.data.objects.new('Cone.008', me_cone_009)
ob_cone_009 = bpy.data.objects.new('Cone.009', me_cone_010)
ob_cone_010 = bpy.data.objects.new('Cone.010', me_cone_011)
ob_cone_011 = bpy.data.objects.new('Cone.011', me_cone_012)
ob_cone_012 = bpy.data.objects.new('Cone.012', me_cone_013)
ob_cone_013 = bpy.data.objects.new('Cone.013', me_cone_014)
ob_cone_014 = bpy.data.objects.new('Cone.014', me_cone_015)
ob_cone_015 = bpy.data.objects.new('Cone.015', me_cone_016)
ob_cone_016 = bpy.data.objects.new('Cone.016', me_cone_017)
ob_cone_017 = bpy.data.objects.new('Cone.017', me_cone_018)
ob_cone_018 = bpy.data.objects.new('Cone.018', me_cone_019)
ob_cone_019 = bpy.data.objects.new('Cone.019', me_cone_020)
ob_cone_020 = bpy.data.objects.new('Cone.020', me_cone_021)
ob_cone_021 = bpy.data.objects.new('Cone.021', me_cone_022)
ob_cone_022 = bpy.data.objects.new('Cone.022', me_cone_023)
ob_cone_023 = bpy.data.objects.new('Cone.023', me_cone_024)
ob_cone_024 = bpy.data.objects.new('Cone.024', me_cone_025)
ob_cone_025 = bpy.data.objects.new('Cone.025', me_cone_026)
ob_cube_004 = bpy.data.objects.new('Cube.004', me_cube_012)
ob_cube_006 = bpy.data.objects.new('Cube.006', me_cube_013)

# ---- transforms, parenting, visibility, modifiers, constraints
ob_icosphere.location = (1.874e-18, 0.2916, -0.003072)
ob_icosphere.rotation_euler = (-1.222, -2.087e-16, 1.461e-16)
ob_icosphere.scale = (1.0, 3.2, 1.0)
ob_cylinder.location = (-5.38e-17, 0.04228, -1.454)
ob_cylinder.rotation_euler = (0.3491, 7.594e-17, 1.339e-17)
ob_cylinder.scale = (1.3, 1.3, 2.99)
ob_engine_r_1.location = (1.5, -1.3, 1.4)
ob_engine_r_2.location = (2.4, -1.442, 1.7)
ob_engine_r_3.location = (2.4, -1.3, 1.1)
ob_engine_r_4.location = (2.9, -1.452, 1.4)
ob_engine_shell_r.location = (1.736, -1.05, 1.422)
ob_engine_l_1.location = (-1.5, -1.3, 1.4)
ob_engine_l_2.location = (-2.4, -1.442, 1.7)
ob_engine_l_3.location = (-2.4, -1.3, 1.1)
ob_engine_l_4.location = (-2.9, -1.452, 1.4)
ob_engine_shell_l.location = (-1.736, -1.05, 1.422)
ob_cube_002.location = (0.0, 0.0, 0.0)
_m = ob_cube_002.modifiers.new('Mirror', 'MIRROR')
ob_cube_001.location = (0.0, 0.0, 0.0)
ob_cube_003.location = (0.0, 0.0, 0.0)
_m = ob_cube_003.modifiers.new('Mirror', 'MIRROR')
ob_cube_005.location = (0.0, 0.0, 0.0)
ob_cylinder_001.location = (-1.1, 0.1, -2.4)
ob_cylinder_001.scale = (0.4, 1.16, 0.4)
ob_cylinder_002.location = (1.1, 0.1, -2.4)
ob_cylinder_002.scale = (0.4, 1.16, 0.4)
_m = ob_cylinder_002.modifiers.new('Mirror', 'MIRROR')
ob_cone.location = (0.0, 0.0, 0.0)
ob_cone_001.location = (0.0, 0.0, 0.0)
ob_cone_002.location = (0.0, 0.0, 0.0)
ob_cone_003.location = (0.0, 0.0, 0.0)
ob_cone_004.location = (0.0, 0.0, 0.0)
ob_cone_005.location = (0.0, 0.0, 0.0)
ob_cone_006.location = (0.0, 0.0, 0.0)
ob_cone_007.location = (0.0, 0.0, 0.0)
ob_cone_008.location = (0.0, 0.0, 0.0)
ob_cone_009.location = (0.0, 0.0, 0.0)
ob_cone_010.location = (0.0, 0.0, 0.0)
ob_cone_011.location = (0.0, 0.0, 0.0)
ob_cone_012.location = (0.0, 0.0, 0.0)
ob_cone_013.location = (0.0, 0.0, 0.0)
ob_cone_014.location = (0.0, 0.0, 0.0)
ob_cone_015.location = (0.0, 0.0, 0.0)
ob_cone_016.location = (0.0, 0.0, 0.0)
ob_cone_017.location = (0.0, 0.0, 0.0)
ob_cone_018.location = (0.0, 0.0, 0.0)
ob_cone_019.location = (0.0, 0.0, 0.0)
ob_cone_020.location = (0.0, 0.0, 0.0)
ob_cone_021.location = (0.0, 0.0, 0.0)
ob_cone_022.location = (0.0, 0.0, 0.0)
ob_cone_023.location = (0.0, 0.0, 0.0)
ob_cone_024.location = (0.0, 0.0, 0.0)
ob_cone_025.location = (0.0, 0.0, 0.0)
ob_cube_004.location = (0.0, 0.0, 0.0)
ob_cube_006.location = (0.0, 0.0, 0.0)

# ---- collection membership
col_collection.objects.link(ob_icosphere)
col_collection.objects.link(ob_cylinder)
col_engine_rutter_r.objects.link(ob_engine_r_1)
col_engine_rutter_r.objects.link(ob_engine_r_2)
col_engine_rutter_r.objects.link(ob_engine_r_3)
col_engine_rutter_r.objects.link(ob_engine_r_4)
col_engine_rutter_r.objects.link(ob_engine_shell_r)
col_engine_rutter_l.objects.link(ob_engine_l_1)
col_engine_rutter_l.objects.link(ob_engine_l_2)
col_engine_rutter_l.objects.link(ob_engine_l_3)
col_engine_rutter_l.objects.link(ob_engine_l_4)
col_engine_rutter_l.objects.link(ob_engine_shell_l)
col_engine_rutter_l.objects.link(ob_cube_002)
col_engine_rutter_l.objects.link(ob_cube_001)
col_engine_rutter_l.objects.link(ob_cube_003)
col_engine_rutter_l.objects.link(ob_cube_005)
col_engine_rutter_l.objects.link(ob_cylinder_001)
col_engine_rutter_l.objects.link(ob_cylinder_002)
col_engine_rutter_l.objects.link(ob_cone)
col_engine_rutter_l.objects.link(ob_cone_001)
col_engine_rutter_l.objects.link(ob_cone_002)
col_engine_rutter_l.objects.link(ob_cone_003)
col_engine_rutter_l.objects.link(ob_cone_004)
col_engine_rutter_l.objects.link(ob_cone_005)
col_engine_rutter_l.objects.link(ob_cone_006)
col_engine_rutter_l.objects.link(ob_cone_007)
col_engine_rutter_l.objects.link(ob_cone_008)
col_engine_rutter_l.objects.link(ob_cone_009)
col_engine_rutter_l.objects.link(ob_cone_010)
col_engine_rutter_l.objects.link(ob_cone_011)
col_engine_rutter_l.objects.link(ob_cone_012)
col_engine_rutter_l.objects.link(ob_cone_013)
col_engine_rutter_l.objects.link(ob_cone_014)
col_engine_rutter_l.objects.link(ob_cone_015)
col_engine_rutter_l.objects.link(ob_cone_016)
col_engine_rutter_l.objects.link(ob_cone_017)
col_engine_rutter_l.objects.link(ob_cone_018)
col_engine_rutter_l.objects.link(ob_cone_019)
col_engine_rutter_l.objects.link(ob_cone_020)
col_engine_rutter_l.objects.link(ob_cone_021)
col_engine_rutter_l.objects.link(ob_cone_022)
col_engine_rutter_l.objects.link(ob_cone_023)
col_engine_rutter_l.objects.link(ob_cone_024)
col_engine_rutter_l.objects.link(ob_cone_025)
col_engine_rutter_l.objects.link(ob_cube_004)
col_engine_rutter_l.objects.link(ob_cube_006)

# ---- scene / render settings (as saved in the file)
scene.frame_start = 1; scene.frame_end = 250; scene.frame_set(0)
scene.render.engine = 'BLENDER_EEVEE_NEXT'
bpy.context.view_layer.update()

# ---- added for rendering (the .blend has no active camera and no usable light): camera, sun
cam_auto = bpy.data.cameras.new('AutoCamera')
cam_auto.lens = 50.0
cam_auto.sensor_width = 36.0
cam_auto.clip_end = 1000.0
ob_auto_camera = bpy.data.objects.new('AutoCamera', cam_auto)
scene.collection.objects.link(ob_auto_camera)
ob_auto_camera.location = (9.32572, -11.4315, 7.13555)
ob_auto_camera.rotation_euler = (1.09748, -7.21219e-08, 0.694738)
scene.camera = ob_auto_camera
light_auto_sun = bpy.data.lights.new('AutoSun', 'SUN')
light_auto_sun.energy = 3.0
light_auto_sun.angle = 0.0523599
ob_auto_sun = bpy.data.objects.new('AutoSun', light_auto_sun)
scene.collection.objects.link(ob_auto_sun)
ob_auto_sun.rotation_euler = (0.872665, 0.174533, 0.523599)
bpy.context.view_layer.update()
